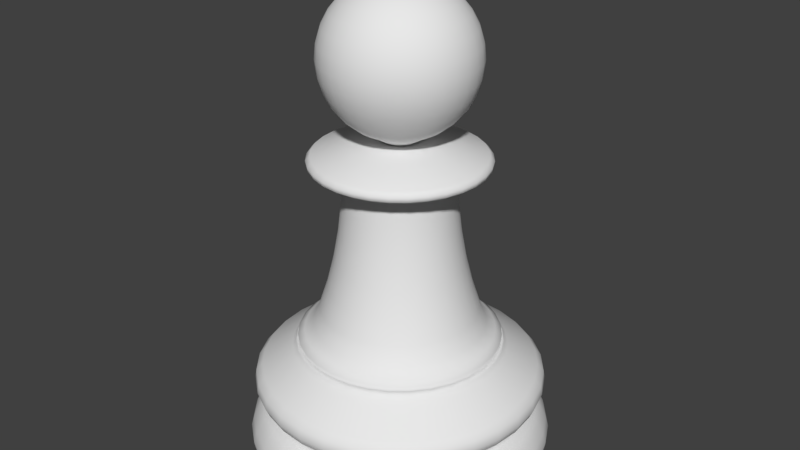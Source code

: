 # Source: Chess_Pawn.blend  (saved by Blender 2.77.0; exported with 4.5.12 LTS)
import bpy
from mathutils import Matrix  # noqa: F401  (used for matrix-valued properties, if any)

bpy.ops.wm.read_factory_settings(use_empty=True)
scene = bpy.context.scene
scene.name = 'Scene'

# ---- collections
col_collection_1 = bpy.data.collections.new('Collection 1'); scene.collection.children.link(col_collection_1)

# ---- world
world_world = bpy.data.worlds.new('World'); scene.world = world_world
world_world.color = (0.05088, 0.05088, 0.05088)
world_world.use_sun_shadow = False
world_world.sun_shadow_jitter_overblur = 0.0
world_world.cycles.sampling_method = 'MANUAL'

# ---- meshes
me_cylinder = bpy.data.meshes.new('Cylinder')
me_cylinder.from_pydata([(-0.1441, 0.0, 3.701), (-0.2826, 0.0, 3.659), (-0.4102, 0.0, 3.591), (-0.5221, 0.0, 3.499), (-0.614, 0.0, 3.387), (-0.6822, 0.0, 3.26), (-0.7242, 0.0, 3.121), (-0.7384, 0.0, 2.977), (-0.7242, 0.0, 2.833), (-0.6822, 0.0, 2.695), (-0.614, 0.0, 2.567), (-0.5221, 0.0, 2.455), (-0.4102, 0.0, 2.363), (-0.2826, 0.0, 2.295), (-0.1441, 0.0, 2.211), (-0.1413, 0.0281, 3.701), (-0.2771, 0.05513, 3.659), (-0.4024, 0.08003, 3.591), (-0.5121, 0.1019, 3.499), (-0.6022, 0.1198, 3.387), (-0.6691, 0.1331, 3.26), (-0.7103, 0.1413, 3.121), (-0.7242, 0.1441, 2.977), (-0.7103, 0.1413, 2.833), (-0.6691, 0.1331, 2.695), (-0.6022, 0.1198, 2.567), (-0.5121, 0.1019, 2.455), (-0.4024, 0.08003, 2.363), (-0.2771, 0.05513, 2.295), (-0.1413, 0.0281, 2.211), (-0.1331, 0.05513, 3.701), (-0.2611, 0.1081, 3.659), (-0.379, 0.157, 3.591), (-0.4824, 0.1998, 3.499), (-0.5672, 0.235, 3.387), (-0.6303, 0.2611, 3.26), (-0.6691, 0.2771, 3.121), (-0.6822, 0.2826, 2.977), (-0.6691, 0.2771, 2.833), (-0.6303, 0.2611, 2.695), (-0.5672, 0.235, 2.567), (-0.4824, 0.1998, 2.455), (-0.379, 0.157, 2.363), (-0.2611, 0.1081, 2.295), (-0.1331, 0.05513, 2.211), (-0.1198, 0.08003, 3.701), (-0.235, 0.157, 3.659), (-0.3411, 0.2279, 3.591), (-0.4341, 0.2901, 3.499), (-0.5105, 0.3411, 3.387), (-0.5672, 0.379, 3.26), (-0.6022, 0.4024, 3.121), (-0.614, 0.4102, 2.977), (-0.6022, 0.4024, 2.833), (-0.5672, 0.379, 2.695), (-0.5105, 0.3411, 2.567), (-0.4341, 0.2901, 2.455), (-0.3411, 0.2279, 2.363), (-0.235, 0.157, 2.295), (-0.1198, 0.08003, 2.211), (-0.1019, 0.1019, 3.701), (-0.1998, 0.1998, 3.659), (-0.2901, 0.2901, 3.591), (-0.3692, 0.3692, 3.499), (-0.4341, 0.4341, 3.387), (-0.4824, 0.4824, 3.26), (-0.5121, 0.5121, 3.121), (-0.5221, 0.5221, 2.977), (-0.5121, 0.5121, 2.833), (-0.4824, 0.4824, 2.695), (-0.4341, 0.4341, 2.567), (-0.3692, 0.3692, 2.455), (-0.2901, 0.2901, 2.363), (-0.1998, 0.1998, 2.295), (-0.1019, 0.1019, 2.211), (-0.08003, 0.1198, 3.701), (-0.157, 0.235, 3.659), (-0.2279, 0.3411, 3.591), (-0.2901, 0.4341, 3.499), (-0.3411, 0.5105, 3.387), (-0.379, 0.5672, 3.26), (-0.4024, 0.6022, 3.121), (-0.4102, 0.614, 2.977), (-0.4024, 0.6022, 2.833), (-0.379, 0.5672, 2.695), (-0.3411, 0.5105, 2.567), (-0.2901, 0.4341, 2.455), (-0.2279, 0.3411, 2.363), (-0.157, 0.235, 2.295), (-0.08003, 0.1198, 2.211), (-0.05513, 0.1331, 3.701), (-0.1081, 0.2611, 3.659), (-0.157, 0.379, 3.591), (-0.1998, 0.4824, 3.499), (-0.235, 0.5672, 3.387), (-0.2611, 0.6303, 3.26), (-0.2771, 0.6691, 3.121), (-0.2826, 0.6822, 2.977), (-0.2771, 0.6691, 2.833), (-0.2611, 0.6303, 2.695), (-0.235, 0.5672, 2.567), (-0.1998, 0.4824, 2.455), (-0.157, 0.379, 2.363), (-0.1081, 0.2611, 2.295), (-0.05513, 0.1331, 2.211), (-0.0281, 0.1413, 3.701), (-0.05513, 0.2771, 3.659), (-0.08003, 0.4024, 3.591), (-0.1019, 0.5121, 3.499), (-0.1198, 0.6022, 3.387), (-0.1331, 0.6691, 3.26), (-0.1413, 0.7103, 3.121), (-0.1441, 0.7242, 2.977), (-0.1413, 0.7103, 2.833), (-0.1331, 0.6691, 2.695), (-0.1198, 0.6022, 2.567), (-0.1019, 0.5121, 2.455), (-0.08003, 0.4024, 2.363), (-0.05513, 0.2771, 2.295), (-0.0281, 0.1413, 2.211), (2.412e-07, 0.1441, 3.701), (2.357e-07, 0.2826, 3.659), (2.302e-07, 0.4102, 3.591), (2.357e-07, 0.5221, 3.499), (2.467e-07, 0.614, 3.387), (2.027e-07, 0.6822, 3.26), (2.907e-07, 0.7242, 3.121), (2.797e-07, 0.7384, 2.977), (2.907e-07, 0.7242, 2.833), (1.697e-07, 0.6822, 2.695), (2.467e-07, 0.614, 2.567), (2.357e-07, 0.5221, 2.455), (2.522e-07, 0.4102, 2.363), (2.247e-07, 0.2826, 2.295), (2.274e-07, 0.1441, 2.211), (0.0281, 0.1413, 3.701), (0.05513, 0.2771, 3.659), (0.08003, 0.4024, 3.591), (0.1019, 0.5121, 3.499), (0.1198, 0.6022, 3.387), (0.1331, 0.6691, 3.26), (0.1413, 0.7103, 3.121), (0.1441, 0.7242, 2.977), (0.1413, 0.7103, 2.833), (0.1331, 0.6691, 2.695), (0.1198, 0.6022, 2.567), (0.1019, 0.5121, 2.455), (0.08003, 0.4024, 2.363), (0.05513, 0.2771, 2.295), (0.0281, 0.1413, 2.211), (0.05513, 0.1331, 3.701), (0.1081, 0.2611, 3.659), (0.157, 0.379, 3.591), (0.1998, 0.4824, 3.499), (0.235, 0.5672, 3.387), (0.2611, 0.6303, 3.26), (0.2771, 0.6691, 3.121), (0.2826, 0.6822, 2.977), (0.2771, 0.6691, 2.833), (0.2611, 0.6303, 2.695), (0.235, 0.5672, 2.567), (0.1998, 0.4824, 2.455), (0.157, 0.379, 2.363), (0.1081, 0.2611, 2.295), (0.05513, 0.1331, 2.211), (0.08003, 0.1198, 3.701), (0.157, 0.235, 3.659), (0.2279, 0.3411, 3.591), (0.2901, 0.4341, 3.499), (0.3411, 0.5105, 3.387), (0.379, 0.5672, 3.26), (0.4024, 0.6022, 3.121), (0.4102, 0.614, 2.977), (0.4024, 0.6022, 2.833), (0.379, 0.5672, 2.695), (0.3411, 0.5105, 2.567), (0.2901, 0.4341, 2.455), (0.2279, 0.3411, 2.363), (0.157, 0.235, 2.295), (0.08003, 0.1198, 2.211), (0.1019, 0.1019, 3.701), (0.1998, 0.1998, 3.659), (0.2901, 0.2901, 3.591), (0.3692, 0.3692, 3.499), (0.4341, 0.4341, 3.387), (0.4824, 0.4824, 3.26), (0.5121, 0.5121, 3.121), (0.5221, 0.5221, 2.977), (0.5121, 0.5121, 2.833), (0.4824, 0.4824, 2.695), (0.4341, 0.4341, 2.567), (0.3692, 0.3692, 2.455), (0.2901, 0.2901, 2.363), (0.1998, 0.1998, 2.295), (0.1019, 0.1019, 2.211), (0.1198, 0.08003, 3.701), (0.235, 0.157, 3.659), (0.3411, 0.2279, 3.591), (0.4341, 0.2901, 3.499), (0.5105, 0.3411, 3.387), (0.5672, 0.379, 3.26), (0.6022, 0.4024, 3.121), (0.614, 0.4102, 2.977), (0.6022, 0.4024, 2.833), (0.5672, 0.379, 2.695), (0.5105, 0.3411, 2.567), (0.4341, 0.2901, 2.455), (0.3411, 0.2279, 2.363), (0.235, 0.157, 2.295), (0.1198, 0.08003, 2.211), (0.1331, 0.05513, 3.701), (0.2611, 0.1081, 3.659), (0.379, 0.157, 3.591), (0.4824, 0.1998, 3.499), (0.5672, 0.235, 3.387), (0.6303, 0.2611, 3.26), (0.6691, 0.2771, 3.121), (0.6822, 0.2826, 2.977), (0.6691, 0.2771, 2.833), (0.6303, 0.2611, 2.695), (0.5672, 0.235, 2.567), (0.4824, 0.1998, 2.455), (0.379, 0.157, 2.363), (0.2611, 0.1081, 2.295), (0.1331, 0.05513, 2.211), (0.1413, 0.0281, 3.701), (0.2771, 0.05513, 3.659), (0.4024, 0.08003, 3.591), (0.5121, 0.1019, 3.499), (0.6022, 0.1198, 3.387), (0.6691, 0.1331, 3.26), (0.7103, 0.1413, 3.121), (0.7242, 0.1441, 2.977), (0.7103, 0.1413, 2.833), (0.6691, 0.1331, 2.695), (0.6022, 0.1198, 2.567), (0.5121, 0.1019, 2.455), (0.4024, 0.08003, 2.363), (0.2771, 0.05513, 2.295), (0.1413, 0.0281, 2.211), (0.1441, -5.325e-09, 3.701), (0.2826, 3.043e-08, 3.659), (0.4102, 1.943e-08, 3.591), (0.5221, -1.908e-08, 3.499), (0.614, -6.309e-08, 3.387), (0.6822, 4.694e-08, 3.26), (0.7242, -6.309e-08, 3.121), (0.7384, -7.41e-08, 2.977), (0.7242, -6.309e-08, 2.833), (0.6822, 4.694e-08, 2.695), (0.614, -6.309e-08, 2.567), (0.5221, -1.908e-08, 2.455), (0.4102, -8.076e-09, 2.363), (0.2826, 2.927e-09, 2.295), (0.1441, 2.927e-09, 2.211), (0.1413, -0.0281, 3.701), (0.2771, -0.05513, 3.659), (0.4024, -0.08003, 3.591), (0.5121, -0.1019, 3.499), (0.6022, -0.1198, 3.387), (0.6691, -0.1331, 3.26), (0.7103, -0.1413, 3.121), (0.7242, -0.1441, 2.977), (0.7103, -0.1413, 2.833), (0.6691, -0.1331, 2.695), (0.6022, -0.1198, 2.567), (0.5121, -0.1019, 2.455), (0.4024, -0.08003, 2.363), (0.2771, -0.05513, 2.295), (0.1413, -0.0281, 2.211), (0.1331, -0.05513, 3.701), (0.2611, -0.1081, 3.659), (0.379, -0.157, 3.591), (0.4824, -0.1998, 3.499), (0.5672, -0.235, 3.387), (0.6303, -0.2611, 3.26), (0.6691, -0.2771, 3.121), (0.6822, -0.2826, 2.977), (0.6691, -0.2771, 2.833), (0.6303, -0.2611, 2.695), (0.5672, -0.235, 2.567), (0.4824, -0.1998, 2.455), (0.379, -0.157, 2.363), (0.2611, -0.1081, 2.295), (0.1331, -0.05513, 2.211), (0.1198, -0.08003, 3.701), (0.235, -0.157, 3.659), (0.3411, -0.2279, 3.591), (0.4341, -0.2901, 3.499), (0.5105, -0.3411, 3.387), (0.5672, -0.379, 3.26), (0.6022, -0.4024, 3.121), (0.614, -0.4102, 2.977), (0.6022, -0.4024, 2.833), (0.5672, -0.379, 2.695), (0.5105, -0.3411, 2.567), (0.4341, -0.2901, 2.455), (0.3411, -0.2279, 2.363), (0.235, -0.157, 2.295), (0.1198, -0.08003, 2.211), (0.1019, -0.1019, 3.701), (0.1998, -0.1998, 3.659), (0.2901, -0.2901, 3.591), (0.3692, -0.3692, 3.499), (0.4341, -0.4341, 3.387), (0.4824, -0.4824, 3.26), (0.5121, -0.5121, 3.121), (0.5221, -0.5221, 2.977), (0.5121, -0.5121, 2.833), (0.4824, -0.4824, 2.695), (0.4341, -0.4341, 2.567), (0.3692, -0.3692, 2.455), (0.2901, -0.2901, 2.363), (0.1998, -0.1998, 2.295), (0.1019, -0.1019, 2.211), (0.08003, -0.1198, 3.701), (0.157, -0.235, 3.659), (0.2279, -0.3411, 3.591), (0.2901, -0.4341, 3.499), (0.3411, -0.5105, 3.387), (0.379, -0.5672, 3.26), (0.4024, -0.6022, 3.121), (0.4102, -0.614, 2.977), (0.4024, -0.6022, 2.833), (0.379, -0.5672, 2.695), (0.3411, -0.5105, 2.567), (0.2901, -0.4341, 2.455), (0.2279, -0.3411, 2.363), (0.157, -0.235, 2.295), (0.08003, -0.1198, 2.211), (2.406e-07, 0.0, 2.239), (0.05513, -0.1331, 3.701), (0.1081, -0.2611, 3.659), (0.157, -0.379, 3.591), (0.1998, -0.4824, 3.499), (0.235, -0.5672, 3.387), (0.2611, -0.6303, 3.26), (0.2771, -0.6691, 3.121), (0.2826, -0.6822, 2.977), (0.2771, -0.6691, 2.833), (0.2611, -0.6303, 2.695), (0.235, -0.5672, 2.567), (0.1998, -0.4824, 2.455), (0.157, -0.379, 2.363), (0.1081, -0.2611, 2.295), (0.05513, -0.1331, 2.211), (0.0281, -0.1413, 3.701), (0.05513, -0.2771, 3.659), (0.08003, -0.4024, 3.591), (0.1019, -0.5121, 3.499), (0.1198, -0.6022, 3.387), (0.1331, -0.6691, 3.26), (0.1413, -0.7103, 3.121), (0.1441, -0.7242, 2.977), (0.1413, -0.7103, 2.833), (0.1331, -0.6691, 2.695), (0.1198, -0.6022, 2.567), (0.1019, -0.5121, 2.455), (0.08003, -0.4024, 2.363), (0.05513, -0.2771, 2.295), (0.0281, -0.1413, 2.211), (2.302e-07, -0.1441, 3.701), (2.082e-07, -0.2826, 3.659), (2.082e-07, -0.4102, 3.591), (1.367e-07, -0.5221, 3.499), (1.037e-07, -0.614, 3.387), (2.357e-07, -0.6822, 3.26), (7.064e-08, -0.7242, 3.121), (1.037e-07, -0.7384, 2.977), (7.064e-08, -0.7242, 2.833), (2.357e-07, -0.6822, 2.695), (1.037e-07, -0.614, 2.567), (1.367e-07, -0.5221, 2.455), (1.917e-07, -0.4102, 2.363), (1.862e-07, -0.2826, 2.295), (2.329e-07, -0.1441, 2.211), (-0.0281, -0.1413, 3.701), (-0.05513, -0.2771, 3.659), (-0.08003, -0.4024, 3.591), (-0.1019, -0.5121, 3.499), (-0.1198, -0.6022, 3.387), (-0.1331, -0.6691, 3.26), (-0.1413, -0.7103, 3.121), (-0.1441, -0.7242, 2.977), (-0.1413, -0.7103, 2.833), (-0.1331, -0.6691, 2.695), (-0.1198, -0.6022, 2.567), (-0.1019, -0.5121, 2.455), (-0.08003, -0.4024, 2.363), (-0.05513, -0.2771, 2.295), (-0.0281, -0.1413, 2.211), (-0.05513, -0.1331, 3.701), (-0.1081, -0.2611, 3.659), (-0.157, -0.379, 3.591), (-0.1998, -0.4824, 3.499), (-0.235, -0.5672, 3.387), (-0.2611, -0.6303, 3.26), (-0.2771, -0.6691, 3.121), (-0.2826, -0.6822, 2.977), (-0.2771, -0.6691, 2.833), (-0.2611, -0.6303, 2.695), (-0.235, -0.5672, 2.567), (-0.1998, -0.4824, 2.455), (-0.157, -0.379, 2.363), (-0.1081, -0.2611, 2.295), (-0.05513, -0.1331, 2.211), (-0.08003, -0.1198, 3.701), (-0.157, -0.235, 3.659), (-0.2279, -0.3411, 3.591), (-0.2901, -0.4341, 3.499), (-0.3411, -0.5105, 3.387), (-0.379, -0.5672, 3.26), (-0.4024, -0.6022, 3.121), (-0.4102, -0.614, 2.977), (-0.4024, -0.6022, 2.833), (-0.379, -0.5672, 2.695), (-0.3411, -0.5105, 2.567), (-0.2901, -0.4341, 2.455), (-0.2279, -0.3411, 2.363), (-0.157, -0.235, 2.295), (-0.08003, -0.1198, 2.211), (-0.1019, -0.1019, 3.701), (-0.1998, -0.1998, 3.659), (-0.2901, -0.2901, 3.591), (-0.3692, -0.3692, 3.499), (-0.4341, -0.4341, 3.387), (-0.4824, -0.4824, 3.26), (-0.5121, -0.5121, 3.121), (-0.5221, -0.5221, 2.977), (-0.5121, -0.5121, 2.833), (-0.4824, -0.4824, 2.695), (-0.4341, -0.4341, 2.567), (-0.3692, -0.3692, 2.455), (-0.2901, -0.2901, 2.363), (-0.1998, -0.1998, 2.295), (-0.1019, -0.1019, 2.211), (-0.1198, -0.08003, 3.701), (-0.235, -0.157, 3.659), (-0.3411, -0.2279, 3.591), (-0.4341, -0.2901, 3.499), (-0.5105, -0.3411, 3.387), (-0.5672, -0.379, 3.26), (-0.6022, -0.4024, 3.121), (-0.614, -0.4102, 2.977), (-0.6022, -0.4024, 2.833), (-0.5672, -0.379, 2.695), (-0.5105, -0.3411, 2.567), (-0.4341, -0.2901, 2.455), (-0.3411, -0.2279, 2.363), (-0.235, -0.157, 2.295), (-0.1198, -0.08003, 2.211), (1.832e-08, -9.208e-08, 3.716), (-0.1331, -0.05513, 3.701), (-0.2611, -0.1081, 3.659), (-0.379, -0.157, 3.591), (-0.4824, -0.1998, 3.499), (-0.5672, -0.235, 3.387), (-0.6303, -0.2611, 3.26), (-0.6691, -0.2771, 3.121), (-0.6822, -0.2826, 2.977), (-0.6691, -0.2771, 2.833), (-0.6303, -0.2611, 2.695), (-0.5672, -0.235, 2.567), (-0.4824, -0.1998, 2.455), (-0.379, -0.157, 2.363), (-0.2611, -0.1081, 2.295), (-0.1331, -0.05513, 2.211), (-0.1413, -0.0281, 3.701), (-0.2771, -0.05513, 3.659), (-0.4024, -0.08003, 3.591), (-0.5121, -0.1019, 3.499), (-0.6022, -0.1198, 3.387), (-0.6691, -0.1331, 3.26), (-0.7103, -0.1413, 3.121), (-0.7242, -0.1441, 2.977), (-0.7103, -0.1413, 2.833), (-0.6691, -0.1331, 2.695), (-0.6022, -0.1198, 2.567), (-0.5121, -0.1019, 2.455), (-0.4024, -0.08003, 2.363), (-0.2771, -0.05513, 2.295), (-0.1413, -0.0281, 2.211), (9.013e-09, 1.424, -1.0), (7.861e-08, 0.8337, 0.3452), (0.2777, 1.396, -1.0), (0.1626, 0.8176, 0.3452), (0.5448, 1.315, -1.0), (0.319, 0.7702, 0.3452), (0.7909, 1.184, -1.0), (0.4632, 0.6932, 0.3452), (1.007, 1.007, -1.0), (0.5895, 0.5895, 0.3452), (1.184, 0.7909, -1.0), (0.6932, 0.4632, 0.3452), (1.315, 0.5448, -1.0), (0.7702, 0.319, 0.3452), (1.396, 0.2777, -1.0), (0.8176, 0.1626, 0.3452), (1.424, 1.329e-07, -1.0), (0.8336, 2.847e-07, 0.3452), (1.396, -0.2777, -1.0), (0.8176, -0.1626, 0.3452), (1.315, -0.5448, -1.0), (0.7702, -0.319, 0.3452), (1.184, -0.7909, -1.0), (0.6932, -0.4632, 0.3452), (1.007, -1.007, -1.0), (0.5895, -0.5895, 0.3452), (0.7909, -1.184, -1.0), (0.4632, -0.6932, 0.3452), (0.5448, -1.315, -1.0), (0.319, -0.7702, 0.3452), (0.2777, -1.396, -1.0), (0.1626, -0.8176, 0.3452), (-4.549e-07, -1.424, -1.0), (-1.93e-07, -0.8336, 0.3452), (-0.2777, -1.396, -1.0), (-0.1626, -0.8176, 0.3452), (-0.5448, -1.315, -1.0), (-0.319, -0.7702, 0.3452), (-0.7909, -1.184, -1.0), (-0.4632, -0.6932, 0.3452), (-1.007, -1.007, -1.0), (-0.5895, -0.5895, 0.3452), (-1.184, -0.7909, -1.0), (-0.6932, -0.4632, 0.3452), (-1.315, -0.5448, -1.0), (-0.7702, -0.319, 0.3452), (-1.396, -0.2777, -1.0), (-0.8176, -0.1626, 0.3452), (-1.424, 1.4e-06, -1.0), (-0.8336, 1.027e-06, 0.3452), (-1.396, 0.2777, -1.0), (-0.8176, 0.1626, 0.3452), (-1.315, 0.5448, -1.0), (-0.7702, 0.319, 0.3452), (-1.184, 0.7909, -1.0), (-0.6932, 0.4632, 0.3452), (-1.007, 1.007, -1.0), (-0.5895, 0.5895, 0.3452), (-0.7909, 1.184, -1.0), (-0.4632, 0.6932, 0.3452), (-0.5448, 1.315, -1.0), (-0.319, 0.7702, 0.3452), (-0.2777, 1.396, -1.0), (-0.1626, 0.8176, 0.3452), (-0.02816, 0.1413, 2.211), (-0.05524, 0.1331, 2.211), (-0.0802, 0.1197, 2.211), (-0.1021, 0.1018, 2.211), (-0.12, 0.0799, 2.211), (-0.1334, 0.05494, 2.211), (-0.1416, 0.02786, 2.211), (-0.1444, -0.0003042, 2.211), (-0.1416, -0.02847, 2.211), (-0.1334, -0.05555, 2.211), (-0.12, -0.08051, 2.211), (-0.1021, -0.1024, 2.211), (-0.0802, -0.1203, 2.211), (-0.05524, -0.1337, 2.211), (-0.02816, -0.1419, 2.211), (1.804e-07, -0.1447, 2.211), (0.02816, -0.1419, 2.211), (0.05524, -0.1337, 2.211), (0.0802, -0.1203, 2.211), (0.1021, -0.1024, 2.211), (0.12, -0.08051, 2.211), (0.1334, -0.05555, 2.211), (0.1416, -0.02847, 2.211), (0.1444, -0.0003043, 2.211), (0.1416, 0.02786, 2.211), (0.1334, 0.05494, 2.211), (0.12, 0.0799, 2.211), (0.1021, 0.1018, 2.211), (0.0802, 0.1197, 2.211), (0.05524, 0.1331, 2.211), (2.274e-07, 0.1441, 2.211), (0.02816, 0.1413, 2.211), (1.657e-08, 1.359, -0.5314), (3.179e-09, 1.473, -0.9115), (1.019e-08, 1.413, -0.6107), (4.889e-09, 1.459, -0.7108), (1.397e-09, 1.489, -0.8164), (0.2874, 1.445, -0.9115), (0.2652, 1.333, -0.5314), (0.2905, 1.461, -0.8164), (0.2846, 1.431, -0.7108), (0.2757, 1.386, -0.6107), (0.5637, 1.361, -0.9115), (0.5203, 1.256, -0.5314), (0.5699, 1.376, -0.8164), (0.5583, 1.348, -0.7108), (0.5408, 1.306, -0.6107), (0.8184, 1.225, -0.9115), (0.7553, 1.13, -0.5314), (0.8274, 1.238, -0.8164), (0.8105, 1.213, -0.7108), (0.7852, 1.175, -0.6107), (1.042, 1.042, -0.9115), (0.9613, 0.9613, -0.5314), (1.053, 1.053, -0.8164), (1.032, 1.032, -0.7108), (0.9993, 0.9993, -0.6107), (1.225, 0.8184, -0.9115), (1.13, 0.7553, -0.5314), (1.238, 0.8274, -0.8164), (1.213, 0.8105, -0.7108), (1.175, 0.7852, -0.6107), (1.361, 0.5637, -0.9115), (1.256, 0.5203, -0.5314), (1.376, 0.5699, -0.8164), (1.348, 0.5583, -0.7108), (1.306, 0.5408, -0.6107), (1.445, 0.2874, -0.9115), (1.333, 0.2652, -0.5314), (1.461, 0.2905, -0.8164), (1.431, 0.2846, -0.7108), (1.386, 0.2757, -0.6107), (1.473, 1.202e-07, -0.9115), (1.359, 1.494e-07, -0.5314), (1.489, 1.162e-07, -0.8164), (1.459, 1.24e-07, -0.7108), (1.413, 1.355e-07, -0.6107), (1.445, -0.2874, -0.9115), (1.333, -0.2652, -0.5314), (1.461, -0.2905, -0.8164), (1.431, -0.2846, -0.7108), (1.386, -0.2757, -0.6107), (1.361, -0.5637, -0.9115), (1.256, -0.5203, -0.5314), (1.376, -0.5699, -0.8164), (1.348, -0.5583, -0.7108), (1.306, -0.5408, -0.6107), (1.225, -0.8184, -0.9115), (1.13, -0.7553, -0.5314), (1.238, -0.8274, -0.8164), (1.213, -0.8105, -0.7108), (1.175, -0.7852, -0.6107), (1.042, -1.042, -0.9115), (0.9613, -0.9613, -0.5314), (1.053, -1.053, -0.8164), (1.032, -1.032, -0.7108), (0.9993, -0.9993, -0.6107), (0.8184, -1.225, -0.9115), (0.7553, -1.13, -0.5314), (0.8274, -1.238, -0.8164), (0.8105, -1.213, -0.7108), (0.7852, -1.175, -0.6107), (0.5637, -1.361, -0.9115), (0.5203, -1.256, -0.5314), (0.5699, -1.376, -0.8164), (0.5583, -1.348, -0.7108), (0.5408, -1.306, -0.6107), (0.2874, -1.445, -0.9115), (0.2652, -1.333, -0.5314), (0.2905, -1.461, -0.8164), (0.2846, -1.431, -0.7108), (0.2757, -1.386, -0.6107), (-4.768e-07, -1.473, -0.9115), (-4.264e-07, -1.359, -0.5314), (-4.838e-07, -1.489, -0.8164), (-4.706e-07, -1.459, -0.7108), (-4.502e-07, -1.413, -0.6107), (-0.2874, -1.445, -0.9115), (-0.2652, -1.333, -0.5314), (-0.2905, -1.461, -0.8164), (-0.2846, -1.431, -0.7108), (-0.2757, -1.386, -0.6107), (-0.5637, -1.361, -0.9115), (-0.5203, -1.256, -0.5314), (-0.5699, -1.376, -0.8164), (-0.5583, -1.348, -0.7108), (-0.5408, -1.306, -0.6107), (-0.8184, -1.225, -0.9115), (-0.7553, -1.13, -0.5314), (-0.8274, -1.238, -0.8164), (-0.8105, -1.213, -0.7108), (-0.7852, -1.175, -0.6107), (-1.042, -1.042, -0.9115), (-0.9613, -0.9613, -0.5314), (-1.053, -1.053, -0.8164), (-1.032, -1.032, -0.7108), (-0.9993, -0.9993, -0.6107), (-1.225, -0.8184, -0.9115), (-1.13, -0.7553, -0.5314), (-1.238, -0.8274, -0.8164), (-1.213, -0.8105, -0.7108), (-1.175, -0.7852, -0.6107), (-1.361, -0.5637, -0.9115), (-1.256, -0.5203, -0.5314), (-1.376, -0.5699, -0.8164), (-1.348, -0.5583, -0.7108), (-1.306, -0.5408, -0.6107), (-1.445, -0.2874, -0.9115), (-1.333, -0.2652, -0.5314), (-1.461, -0.2905, -0.8164), (-1.431, -0.2846, -0.7108), (-1.386, -0.2757, -0.6107), (-1.473, 1.431e-06, -0.9115), (-1.359, 1.359e-06, -0.5314), (-1.489, 1.442e-06, -0.8164), (-1.459, 1.422e-06, -0.7108), (-1.413, 1.393e-06, -0.6107), (-1.445, 0.2874, -0.9115), (-1.333, 0.2652, -0.5314), (-1.461, 0.2906, -0.8164), (-1.431, 0.2846, -0.7108), (-1.386, 0.2757, -0.6107), (-1.361, 0.5637, -0.9115), (-1.256, 0.5203, -0.5314), (-1.376, 0.5699, -0.8164), (-1.348, 0.5583, -0.7108), (-1.306, 0.5408, -0.6107), (-1.225, 0.8184, -0.9115), (-1.13, 0.7553, -0.5314), (-1.238, 0.8274, -0.8164), (-1.213, 0.8105, -0.7108), (-1.175, 0.7852, -0.6107), (-1.042, 1.042, -0.9115), (-0.9613, 0.9613, -0.5314), (-1.053, 1.053, -0.8164), (-1.032, 1.032, -0.7108), (-0.9993, 0.9993, -0.6107), (-0.8184, 1.225, -0.9115), (-0.7553, 1.13, -0.5314), (-0.8274, 1.238, -0.8164), (-0.8105, 1.213, -0.7108), (-0.7852, 1.175, -0.6107), (-0.5637, 1.361, -0.9115), (-0.5203, 1.256, -0.5314), (-0.5699, 1.376, -0.8164), (-0.5583, 1.348, -0.7108), (-0.5408, 1.306, -0.6107), (-0.2874, 1.445, -0.9115), (-0.2652, 1.333, -0.5314), (-0.2905, 1.461, -0.8164), (-0.2846, 1.431, -0.7108), (-0.2757, 1.386, -0.6107), (1.834e-08, 1.345, -0.08386), (1.373e-08, 1.384, -0.336), (1.071e-08, 1.407, -0.1561), (9.313e-09, 1.421, -0.2484), (0.2699, 1.357, -0.336), (0.2623, 1.319, -0.08386), (0.2772, 1.394, -0.2484), (0.2744, 1.38, -0.1561), (0.5295, 1.278, -0.336), (0.5145, 1.242, -0.08386), (0.5438, 1.313, -0.2484), (0.5383, 1.3, -0.1561), (0.7687, 1.15, -0.336), (0.747, 1.118, -0.08386), (0.7895, 1.182, -0.2484), (0.7815, 1.17, -0.1561), (0.9784, 0.9784, -0.336), (0.9507, 0.9507, -0.08386), (1.005, 1.005, -0.2484), (0.9947, 0.9947, -0.1561), (1.15, 0.7687, -0.336), (1.118, 0.747, -0.08386), (1.182, 0.7895, -0.2484), (1.17, 0.7815, -0.1561), (1.278, 0.5295, -0.336), (1.242, 0.5145, -0.08386), (1.313, 0.5438, -0.2484), (1.3, 0.5383, -0.1561), (1.357, 0.2699, -0.336), (1.319, 0.2623, -0.08386), (1.394, 0.2772, -0.2484), (1.38, 0.2744, -0.1561), (1.384, 1.432e-07, -0.336), (1.345, 1.533e-07, -0.08386), (1.421, 1.336e-07, -0.2484), (1.407, 1.374e-07, -0.1561), (1.357, -0.2699, -0.336), (1.319, -0.2623, -0.08386), (1.394, -0.2772, -0.2484), (1.38, -0.2744, -0.1561), (1.278, -0.5295, -0.336), (1.242, -0.5145, -0.08386), (1.313, -0.5438, -0.2484), (1.3, -0.5383, -0.1561), (1.15, -0.7687, -0.336), (1.118, -0.747, -0.08386), (1.182, -0.7895, -0.2484), (1.17, -0.7815, -0.1561), (0.9784, -0.9784, -0.336), (0.9507, -0.9507, -0.08386), (1.005, -1.005, -0.2484), (0.9947, -0.9947, -0.1561), (0.7687, -1.15, -0.336), (0.747, -1.118, -0.08386), (0.7895, -1.182, -0.2484), (0.7815, -1.17, -0.1561), (0.5295, -1.278, -0.336), (0.5145, -1.242, -0.08386), (0.5438, -1.313, -0.2484), (0.5383, -1.3, -0.1561), (0.2699, -1.357, -0.336), (0.2623, -1.319, -0.08386), (0.2772, -1.394, -0.2484), (0.2744, -1.38, -0.1561), (-4.371e-07, -1.384, -0.336), (-4.198e-07, -1.345, -0.08386), (-4.538e-07, -1.421, -0.2484), (-4.475e-07, -1.407, -0.1561), (-0.2699, -1.357, -0.336), (-0.2623, -1.319, -0.08386), (-0.2772, -1.394, -0.2484), (-0.2744, -1.38, -0.1561), (-0.5295, -1.278, -0.336), (-0.5145, -1.242, -0.08386), (-0.5438, -1.313, -0.2484), (-0.5383, -1.3, -0.1561), (-0.7687, -1.15, -0.336), (-0.747, -1.118, -0.08386), (-0.7895, -1.182, -0.2484), (-0.7815, -1.17, -0.1561), (-0.9784, -0.9784, -0.336), (-0.9507, -0.9507, -0.08386), (-1.005, -1.005, -0.2484), (-0.9947, -0.9947, -0.1561), (-1.15, -0.7687, -0.336), (-1.118, -0.747, -0.08386), (-1.182, -0.7895, -0.2484), (-1.17, -0.7815, -0.1561), (-1.278, -0.5295, -0.336), (-1.242, -0.5145, -0.08386), (-1.313, -0.5438, -0.2484), (-1.3, -0.5383, -0.1561), (-1.357, -0.2699, -0.336), (-1.319, -0.2623, -0.08386), (-1.394, -0.2772, -0.2484), (-1.38, -0.2744, -0.1561), (-1.384, 1.375e-06, -0.336), (-1.345, 1.35e-06, -0.08386), (-1.421, 1.398e-06, -0.2484), (-1.407, 1.389e-06, -0.1561), (-1.357, 0.2699, -0.336), (-1.319, 0.2623, -0.08386), (-1.394, 0.2772, -0.2484), (-1.38, 0.2744, -0.1561), (-1.278, 0.5295, -0.336), (-1.242, 0.5145, -0.08386), (-1.313, 0.5438, -0.2484), (-1.3, 0.5383, -0.1561), (-1.15, 0.7687, -0.336), (-1.118, 0.747, -0.08386), (-1.182, 0.7895, -0.2484), (-1.17, 0.7815, -0.1561), (-0.9784, 0.9784, -0.336), (-0.9507, 0.9507, -0.08386), (-1.005, 1.005, -0.2484), (-0.9947, 0.9947, -0.1561), (-0.7687, 1.15, -0.336), (-0.747, 1.118, -0.08386), (-0.7895, 1.182, -0.2484), (-0.7815, 1.17, -0.1561), (-0.5295, 1.278, -0.336), (-0.5145, 1.242, -0.08386), (-0.5438, 1.313, -0.2484), (-0.5383, 1.3, -0.1561), (-0.2699, 1.357, -0.336), (-0.2623, 1.319, -0.08386), (-0.2772, 1.394, -0.2484), (-0.2744, 1.38, -0.1561), (6.515e-08, 0.9229, 0.2743), (5.958e-08, 0.9843, 0.1758), (5.787e-08, 0.9858, 0.2292), (0.192, 0.9654, 0.1758), (0.18, 0.9052, 0.2743), (0.1923, 0.9669, 0.2292), (0.3767, 0.9094, 0.1758), (0.3532, 0.8526, 0.2743), (0.3772, 0.9108, 0.2292), (0.5469, 0.8184, 0.1758), (0.5127, 0.7674, 0.2743), (0.5477, 0.8197, 0.2292), (0.696, 0.696, 0.1758), (0.6526, 0.6526, 0.2743), (0.6971, 0.6971, 0.2292), (0.8184, 0.5469, 0.1758), (0.7674, 0.5127, 0.2743), (0.8197, 0.5477, 0.2292), (0.9094, 0.3767, 0.1758), (0.8526, 0.3532, 0.2743), (0.9108, 0.3772, 0.2292), (0.9654, 0.192, 0.1758), (0.9052, 0.18, 0.2743), (0.9669, 0.1923, 0.2292), (0.9843, 2.461e-07, 0.1758), (0.9229, 2.622e-07, 0.2743), (0.9858, 2.471e-07, 0.2292), (0.9654, -0.192, 0.1758), (0.9052, -0.18, 0.2743), (0.9669, -0.1923, 0.2292), (0.9094, -0.3767, 0.1758), (0.8526, -0.3532, 0.2743), (0.9108, -0.3772, 0.2292), (0.8184, -0.5469, 0.1758), (0.7674, -0.5127, 0.2743), (0.8197, -0.5477, 0.2292), (0.696, -0.696, 0.1758), (0.6526, -0.6526, 0.2743), (0.6971, -0.6971, 0.2292), (0.5469, -0.8184, 0.1758), (0.5127, -0.7674, 0.2743), (0.5477, -0.8197, 0.2292), (0.3767, -0.9094, 0.1758), (0.3532, -0.8526, 0.2743), (0.3772, -0.9108, 0.2292), (0.192, -0.9654, 0.1758), (0.18, -0.9052, 0.2743), (0.1923, -0.9668, 0.2292), (-2.612e-07, -0.9843, 0.1758), (-2.356e-07, -0.9229, 0.2743), (-2.634e-07, -0.9858, 0.2292), (-0.192, -0.9654, 0.1758), (-0.18, -0.9052, 0.2743), (-0.1923, -0.9668, 0.2292), (-0.3767, -0.9094, 0.1758), (-0.3532, -0.8526, 0.2743), (-0.3772, -0.9108, 0.2292), (-0.5469, -0.8184, 0.1758), (-0.5127, -0.7674, 0.2743), (-0.5477, -0.8197, 0.2292), (-0.696, -0.696, 0.1758), (-0.6526, -0.6526, 0.2743), (-0.6971, -0.6971, 0.2292), (-0.8184, -0.5469, 0.1758), (-0.7674, -0.5127, 0.2743), (-0.8197, -0.5477, 0.2292), (-0.9094, -0.3767, 0.1758), (-0.8526, -0.3532, 0.2743), (-0.9108, -0.3772, 0.2292), (-0.9654, -0.192, 0.1758), (-0.9052, -0.18, 0.2743), (-0.9669, -0.1923, 0.2292), (-0.9843, 1.122e-06, 0.1758), (-0.9229, 1.084e-06, 0.2743), (-0.9858, 1.124e-06, 0.2292), (-0.9654, 0.192, 0.1758), (-0.9052, 0.18, 0.2743), (-0.9668, 0.1923, 0.2292), (-0.9094, 0.3767, 0.1758), (-0.8526, 0.3532, 0.2743), (-0.9108, 0.3772, 0.2292), (-0.8184, 0.5469, 0.1758), (-0.7674, 0.5127, 0.2743), (-0.8197, 0.5477, 0.2292), (-0.696, 0.696, 0.1758), (-0.6526, 0.6526, 0.2743), (-0.6971, 0.6971, 0.2292), (-0.5469, 0.8184, 0.1758), (-0.5127, 0.7674, 0.2743), (-0.5477, 0.8197, 0.2292), (-0.3767, 0.9094, 0.1758), (-0.3532, 0.8526, 0.2743), (-0.3772, 0.9108, 0.2292), (-0.192, 0.9654, 0.1758), (-0.18, 0.9052, 0.2743), (-0.1923, 0.9669, 0.2292), (5.813e-08, 0.9868, 0.1937), (5.374e-08, 1.044, 0.1191), (5.701e-08, 1.01, 0.1525), (0.2038, 1.024, 0.1191), (0.1925, 0.9678, 0.1937), (0.1971, 0.9911, 0.1525), (0.3997, 0.9649, 0.1191), (0.3776, 0.9117, 0.1937), (0.3867, 0.9336, 0.1525), (0.5803, 0.8684, 0.1191), (0.5482, 0.8205, 0.1937), (0.5614, 0.8402, 0.1525), (0.7385, 0.7385, 0.1191), (0.6978, 0.6978, 0.1937), (0.7145, 0.7145, 0.1525), (0.8684, 0.5803, 0.1191), (0.8205, 0.5482, 0.1937), (0.8402, 0.5614, 0.1525), (0.9649, 0.3997, 0.1191), (0.9117, 0.3776, 0.1937), (0.9336, 0.3867, 0.1525), (1.024, 0.2038, 0.1191), (0.9678, 0.1925, 0.1937), (0.9911, 0.1971, 0.1525), (1.044, 2.305e-07, 0.1191), (0.9868, 2.457e-07, 0.1937), (1.01, 2.393e-07, 0.1525), (1.024, -0.2038, 0.1191), (0.9678, -0.1925, 0.1937), (0.9911, -0.1971, 0.1525), (0.9649, -0.3997, 0.1191), (0.9117, -0.3776, 0.1937), (0.9336, -0.3867, 0.1525), (0.8684, -0.5803, 0.1191), (0.8205, -0.5482, 0.1937), (0.8402, -0.5614, 0.1525), (0.7385, -0.7385, 0.1191), (0.6978, -0.6978, 0.1937), (0.7145, -0.7145, 0.1525), (0.5803, -0.8684, 0.1191), (0.5482, -0.8205, 0.1937), (0.5614, -0.8402, 0.1525), (0.3997, -0.9649, 0.1191), (0.3776, -0.9117, 0.1937), (0.3867, -0.9336, 0.1525), (0.2038, -1.024, 0.1191), (0.1925, -0.9678, 0.1937), (0.1971, -0.9911, 0.1525), (-2.866e-07, -1.044, 0.1191), (-2.634e-07, -0.9868, 0.1937), (-2.722e-07, -1.01, 0.1525), (-0.2038, -1.024, 0.1191), (-0.1925, -0.9678, 0.1937), (-0.1971, -0.9911, 0.1525), (-0.3997, -0.9649, 0.1191), (-0.3776, -0.9117, 0.1937), (-0.3867, -0.9336, 0.1525), (-0.5803, -0.8684, 0.1191), (-0.5482, -0.8205, 0.1937), (-0.5614, -0.8402, 0.1525), (-0.7385, -0.7385, 0.1191), (-0.6978, -0.6978, 0.1937), (-0.7145, -0.7145, 0.1525), (-0.8684, -0.5803, 0.1191), (-0.8205, -0.5482, 0.1937), (-0.8402, -0.5614, 0.1525), (-0.9649, -0.3997, 0.1191), (-0.9117, -0.3776, 0.1937), (-0.9336, -0.3867, 0.1525), (-1.024, -0.2038, 0.1191), (-0.9678, -0.1925, 0.1937), (-0.9911, -0.1971, 0.1525), (-1.044, 1.16e-06, 0.1191), (-0.9868, 1.124e-06, 0.1937), (-1.01, 1.139e-06, 0.1525), (-1.024, 0.2038, 0.1191), (-0.9678, 0.1925, 0.1937), (-0.9911, 0.1971, 0.1525), (-0.9649, 0.3997, 0.1191), (-0.9117, 0.3776, 0.1937), (-0.9336, 0.3867, 0.1525), (-0.8684, 0.5803, 0.1191), (-0.8205, 0.5482, 0.1937), (-0.8402, 0.5614, 0.1525), (-0.7385, 0.7385, 0.1191), (-0.6978, 0.6978, 0.1937), (-0.7145, 0.7145, 0.1525), (-0.5803, 0.8684, 0.1191), (-0.5482, 0.8205, 0.1937), (-0.5614, 0.8402, 0.1525), (-0.3997, 0.9649, 0.1191), (-0.3776, 0.9117, 0.1937), (-0.3867, 0.9336, 0.1525), (-0.2038, 1.024, 0.1191), (-0.1925, 0.9678, 0.1937), (-0.1971, 0.9911, 0.1525), (2.176e-08, 1.301, -0.4098), (2.167e-08, 1.304, -0.4901), (2.346e-08, 1.284, -0.436), (2.334e-08, 1.285, -0.4654), (0.2544, 1.279, -0.4901), (0.2538, 1.276, -0.4098), (0.2507, 1.26, -0.4654), (0.2505, 1.259, -0.436), (0.4991, 1.205, -0.4901), (0.4978, 1.202, -0.4098), (0.4918, 1.187, -0.4654), (0.4913, 1.186, -0.436), (0.7246, 1.084, -0.4901), (0.7226, 1.082, -0.4098), (0.714, 1.069, -0.4654), (0.7132, 1.067, -0.436), (0.9222, 0.9222, -0.4901), (0.9198, 0.9198, -0.4098), (0.9087, 0.9087, -0.4654), (0.9078, 0.9078, -0.436), (1.084, 0.7246, -0.4901), (1.082, 0.7226, -0.4098), (1.069, 0.714, -0.4654), (1.067, 0.7132, -0.436), (1.205, 0.4991, -0.4901), (1.202, 0.4978, -0.4098), (1.187, 0.4918, -0.4654), (1.186, 0.4913, -0.436), (1.279, 0.2544, -0.4901), (1.276, 0.2538, -0.4098), (1.26, 0.2507, -0.4654), (1.259, 0.2505, -0.436), (1.304, 1.629e-07, -0.4901), (1.301, 1.637e-07, -0.4098), (1.285, 1.676e-07, -0.4654), (1.284, 1.678e-07, -0.436), (1.279, -0.2544, -0.4901), (1.276, -0.2538, -0.4098), (1.26, -0.2507, -0.4654), (1.259, -0.2505, -0.436), (1.205, -0.4991, -0.4901), (1.202, -0.4978, -0.4098), (1.187, -0.4918, -0.4654), (1.186, -0.4913, -0.436), (1.084, -0.7246, -0.4901), (1.082, -0.7226, -0.4098), (1.069, -0.714, -0.4654), (1.067, -0.7132, -0.436), (0.9222, -0.9222, -0.4901), (0.9198, -0.9198, -0.4098), (0.9087, -0.9087, -0.4654), (0.9078, -0.9078, -0.436), (0.7246, -1.084, -0.4901), (0.7226, -1.082, -0.4098), (0.714, -1.069, -0.4654), (0.7132, -1.067, -0.436), (0.4991, -1.205, -0.4901), (0.4978, -1.202, -0.4098), (0.4918, -1.187, -0.4654), (0.4913, -1.186, -0.436), (0.2544, -1.279, -0.4901), (0.2538, -1.276, -0.4098), (0.2507, -1.26, -0.4654), (0.2505, -1.259, -0.436), (-4.033e-07, -1.304, -0.4901), (-4.021e-07, -1.301, -0.4098), (-3.953e-07, -1.285, -0.4654), (-3.948e-07, -1.284, -0.436), (-0.2544, -1.279, -0.4901), (-0.2538, -1.276, -0.4098), (-0.2507, -1.26, -0.4654), (-0.2505, -1.259, -0.436), (-0.4991, -1.205, -0.4901), (-0.4978, -1.202, -0.4098), (-0.4918, -1.187, -0.4654), (-0.4913, -1.186, -0.436), (-0.7246, -1.084, -0.4901), (-0.7226, -1.082, -0.4098), (-0.714, -1.069, -0.4654), (-0.7132, -1.067, -0.436), (-0.9222, -0.9222, -0.4901), (-0.9198, -0.9198, -0.4098), (-0.9087, -0.9087, -0.4654), (-0.9078, -0.9078, -0.436), (-1.084, -0.7246, -0.4901), (-1.082, -0.7226, -0.4098), (-1.069, -0.714, -0.4654), (-1.067, -0.7132, -0.436), (-1.205, -0.4991, -0.4901), (-1.202, -0.4978, -0.4098), (-1.187, -0.4918, -0.4654), (-1.186, -0.4913, -0.436), (-1.279, -0.2544, -0.4901), (-1.276, -0.2538, -0.4098), (-1.26, -0.2507, -0.4654), (-1.259, -0.2505, -0.436), (-1.304, 1.324e-06, -0.4901), (-1.301, 1.321e-06, -0.4098), (-1.285, 1.312e-06, -0.4654), (-1.284, 1.311e-06, -0.436), (-1.279, 0.2544, -0.4901), (-1.276, 0.2538, -0.4098), (-1.26, 0.2507, -0.4654), (-1.259, 0.2505, -0.436), (-1.205, 0.4991, -0.4901), (-1.202, 0.4978, -0.4098), (-1.187, 0.4918, -0.4654), (-1.186, 0.4913, -0.436), (-1.084, 0.7246, -0.4901), (-1.082, 0.7226, -0.4098), (-1.069, 0.714, -0.4654), (-1.067, 0.7132, -0.436), (-0.9222, 0.9222, -0.4901), (-0.9198, 0.9198, -0.4098), (-0.9087, 0.9087, -0.4654), (-0.9078, 0.9078, -0.436), (-0.7246, 1.084, -0.4901), (-0.7226, 1.082, -0.4098), (-0.714, 1.069, -0.4654), (-0.7132, 1.067, -0.436), (-0.4991, 1.205, -0.4901), (-0.4978, 1.202, -0.4098), (-0.4918, 1.187, -0.4654), (-0.4913, 1.186, -0.436), (-0.2544, 1.279, -0.4901), (-0.2538, 1.276, -0.4098), (-0.2507, 1.26, -0.4654), (-0.2505, 1.259, -0.436), (-0.5233, -0.1041, 1.881), (-0.4331, -0.08615, 2.159), (0.3123, 0.3123, 2.159), (0.3773, 0.3773, 1.881), (0.4929, -0.2042, 1.881), (0.408, -0.169, 2.159), (-0.4331, 0.08615, 2.159), (-0.5233, 0.1041, 1.881), (0.3123, -0.3123, 2.159), (0.3773, -0.3773, 1.881), (0.408, 0.169, 2.159), (0.4929, 0.2042, 1.881), (-0.3672, 0.2453, 2.159), (-0.4436, 0.2964, 1.881), (-0.3672, -0.2453, 2.159), (-0.4436, -0.2964, 1.881), (0.4416, 3.759e-07, 2.159), (0.5336, 3.545e-07, 1.881), (0.169, 0.408, 2.159), (0.2042, 0.4929, 1.881), (0.4331, -0.08615, 2.159), (0.5233, -0.1041, 1.881), (-0.408, -0.169, 2.159), (-0.4929, -0.2042, 1.881), (-0.3123, 0.3123, 2.159), (-0.3773, 0.3773, 1.881), (0.169, -0.408, 2.159), (0.2042, -0.4929, 1.881), (-0.3123, -0.3123, 2.159), (-0.3773, -0.3773, 1.881), (-0.408, 0.169, 2.159), (-0.4929, 0.2042, 1.881), (1.068e-07, 0.4416, 2.159), (1.034e-07, 0.5336, 1.881), (-0.169, -0.408, 2.159), (-0.2042, -0.4929, 1.881), (-0.08615, 0.4331, 2.159), (-0.1041, 0.5233, 1.881), (0.2964, 0.4436, 1.881), (0.2453, 0.3672, 2.159), (-0.08615, -0.4331, 2.159), (-0.1041, -0.5233, 1.881), (-0.2453, 0.3672, 2.159), (-0.2964, 0.4436, 1.881), (0.08615, -0.4331, 2.159), (0.1041, -0.5233, 1.881), (0.08615, 0.4331, 2.159), (0.1041, 0.5233, 1.881), (0.4331, 0.08615, 2.159), (0.5233, 0.1041, 1.881), (0.2453, -0.3672, 2.159), (0.2964, -0.4436, 1.881), (-0.2453, -0.3672, 2.159), (-0.2964, -0.4436, 1.881), (0.3672, 0.2453, 2.159), (0.4436, 0.2964, 1.881), (0.3672, -0.2453, 2.159), (0.4436, -0.2964, 1.881), (-0.2042, 0.493, 1.881), (-0.169, 0.408, 2.159), (-0.4416, 7.69e-07, 2.159), (-0.5336, 8.295e-07, 1.881), (-7.044e-08, -0.5336, 1.881), (-3.709e-08, -0.4416, 2.159), (-0.5229, -0.104, 1.841), (-0.7525, -0.1497, 0.5204), (-0.5322, -0.1059, 1.599), (-0.5638, -0.1121, 1.318), (-0.6146, -0.1222, 1.026), (-0.6796, -0.1352, 0.7511), (0.5425, 0.5425, 0.5204), (0.377, 0.377, 1.841), (0.49, 0.49, 0.7511), (0.4431, 0.4431, 1.026), (0.4065, 0.4065, 1.318), (0.3837, 0.3837, 1.599), (0.4925, -0.204, 1.841), (0.7089, -0.2936, 0.5204), (0.5013, -0.2076, 1.599), (0.5311, -0.22, 1.318), (0.5789, -0.2398, 1.026), (0.6402, -0.2652, 0.7511), (-0.7525, 0.1497, 0.5204), (-0.5229, 0.104, 1.841), (-0.6796, 0.1352, 0.7511), (-0.6146, 0.1222, 1.026), (-0.5638, 0.1121, 1.318), (-0.5322, 0.1059, 1.599), (0.5425, -0.5425, 0.5204), (0.377, -0.377, 1.841), (0.49, -0.49, 0.7511), (0.4431, -0.4431, 1.026), (0.4065, -0.4065, 1.318), (0.3837, -0.3837, 1.599), (0.7089, 0.2936, 0.5204), (0.4925, 0.204, 1.841), (0.6402, 0.2652, 0.7511), (0.5789, 0.2398, 1.026), (0.5311, 0.22, 1.318), (0.5013, 0.2076, 1.599), (-0.638, 0.4263, 0.5204), (-0.4433, 0.2962, 1.841), (-0.5762, 0.385, 0.7511), (-0.521, 0.3481, 1.026), (-0.4779, 0.3194, 1.318), (-0.4512, 0.3015, 1.599), (-0.638, -0.4263, 0.5204), (-0.4433, -0.2962, 1.841), (-0.5762, -0.385, 0.7511), (-0.521, -0.3481, 1.026), (-0.4779, -0.3194, 1.318), (-0.4512, -0.3015, 1.599), (0.7673, 3.001e-07, 0.5204), (0.5331, 3.546e-07, 1.841), (0.6929, 3.176e-07, 0.7511), (0.6266, 3.327e-07, 1.026), (0.5748, 3.451e-07, 1.318), (0.5426, 3.52e-07, 1.599), (0.2936, 0.7089, 0.5204), (0.204, 0.4925, 1.841), (0.2652, 0.6402, 0.7511), (0.2398, 0.5789, 1.026), (0.22, 0.5311, 1.318), (0.2076, 0.5013, 1.599), (0.7525, -0.1497, 0.5204), (0.5229, -0.104, 1.841), (0.6796, -0.1352, 0.7511), (0.6146, -0.1222, 1.026), (0.5638, -0.1121, 1.318), (0.5322, -0.1059, 1.599), (-0.7089, -0.2936, 0.5204), (-0.4925, -0.204, 1.841), (-0.6402, -0.2652, 0.7511), (-0.5789, -0.2398, 1.026), (-0.5311, -0.22, 1.318), (-0.5013, -0.2076, 1.599), (-0.5425, 0.5425, 0.5204), (-0.377, 0.377, 1.841), (-0.49, 0.49, 0.7511), (-0.4431, 0.4431, 1.026), (-0.4065, 0.4065, 1.318), (-0.3837, 0.3837, 1.599), (0.2936, -0.7089, 0.5204), (0.204, -0.4925, 1.841), (0.2652, -0.6402, 0.7511), (0.2398, -0.5789, 1.026), (0.22, -0.5311, 1.318), (0.2076, -0.5013, 1.599), (-0.5425, -0.5425, 0.5204), (-0.377, -0.377, 1.841), (-0.49, -0.49, 0.7511), (-0.4431, -0.4431, 1.026), (-0.4065, -0.4065, 1.318), (-0.3837, -0.3837, 1.599), (-0.7089, 0.2936, 0.5204), (-0.4925, 0.204, 1.841), (-0.6402, 0.2652, 0.7511), (-0.5789, 0.2398, 1.026), (-0.5311, 0.22, 1.318), (-0.5013, 0.2076, 1.599), (8.469e-08, 0.7673, 0.5204), (1.036e-07, 0.5331, 1.841), (9.127e-08, 0.6929, 0.7511), (9.709e-08, 0.6266, 1.026), (1.013e-07, 0.5748, 1.318), (1.034e-07, 0.5426, 1.599), (-0.2936, -0.7089, 0.5204), (-0.204, -0.4925, 1.841), (-0.2652, -0.6402, 0.7511), (-0.2398, -0.5789, 1.026), (-0.22, -0.5311, 1.318), (-0.2076, -0.5013, 1.599), (-0.1497, 0.7525, 0.5204), (-0.104, 0.5229, 1.841), (-0.1352, 0.6796, 0.7511), (-0.1222, 0.6146, 1.026), (-0.1121, 0.5638, 1.318), (-0.1059, 0.5322, 1.599), (0.2962, 0.4433, 1.841), (0.4263, 0.638, 0.5204), (0.3015, 0.4512, 1.599), (0.3194, 0.4779, 1.318), (0.3481, 0.521, 1.026), (0.385, 0.5762, 0.7511), (-0.1497, -0.7525, 0.5204), (-0.104, -0.5229, 1.841), (-0.1352, -0.6796, 0.7511), (-0.1222, -0.6146, 1.026), (-0.1121, -0.5638, 1.318), (-0.1059, -0.5322, 1.599), (-0.4263, 0.638, 0.5204), (-0.2962, 0.4433, 1.841), (-0.385, 0.5762, 0.7511), (-0.3481, 0.521, 1.026), (-0.3194, 0.4779, 1.318), (-0.3015, 0.4512, 1.599), (0.1497, -0.7525, 0.5204), (0.104, -0.5229, 1.841), (0.1352, -0.6796, 0.7511), (0.1222, -0.6146, 1.026), (0.1121, -0.5638, 1.318), (0.1059, -0.5322, 1.599), (0.1497, 0.7525, 0.5204), (0.104, 0.5229, 1.841), (0.1352, 0.6796, 0.7511), (0.1222, 0.6146, 1.026), (0.1121, 0.5638, 1.318), (0.1059, 0.5322, 1.599), (0.7525, 0.1497, 0.5204), (0.5229, 0.104, 1.841), (0.6796, 0.1352, 0.7511), (0.6146, 0.1222, 1.026), (0.5638, 0.1121, 1.318), (0.5322, 0.1059, 1.599), (0.4263, -0.638, 0.5204), (0.2962, -0.4433, 1.841), (0.385, -0.5762, 0.7511), (0.3481, -0.521, 1.026), (0.3194, -0.4779, 1.318), (0.3015, -0.4512, 1.599), (-0.4263, -0.638, 0.5204), (-0.2962, -0.4433, 1.841), (-0.385, -0.5762, 0.7511), (-0.3481, -0.521, 1.026), (-0.3194, -0.4779, 1.318), (-0.3015, -0.4512, 1.599), (0.638, 0.4263, 0.5204), (0.4433, 0.2962, 1.841), (0.5762, 0.385, 0.7511), (0.521, 0.3481, 1.026), (0.4779, 0.3194, 1.318), (0.4512, 0.3015, 1.599), (0.638, -0.4263, 0.5204), (0.4433, -0.2962, 1.841), (0.5762, -0.385, 0.7511), (0.521, -0.3481, 1.026), (0.4779, -0.3194, 1.318), (0.4512, -0.3015, 1.599), (-0.204, 0.4925, 1.841), (-0.2936, 0.7089, 0.5204), (-0.2076, 0.5013, 1.599), (-0.22, 0.5311, 1.318), (-0.2398, 0.5789, 1.026), (-0.2652, 0.6402, 0.7511), (-0.7673, 9.831e-07, 0.5204), (-0.5331, 8.292e-07, 1.841), (-0.6929, 9.339e-07, 0.7511), (-0.6266, 8.907e-07, 1.026), (-0.5748, 8.566e-07, 1.318), (-0.5426, 8.349e-07, 1.599), (-7.011e-08, -0.5331, 1.841), (-1.653e-07, -0.7673, 0.5204), (-7.264e-08, -0.5426, 1.599), (-8.591e-08, -0.5748, 1.318), (-1.07e-07, -0.6266, 1.026), (-1.346e-07, -0.6929, 0.7511), (-0.7942, -0.158, 2.083), (-0.7791, -0.155, 1.966), (-0.8335, -0.1658, 2.04), (-0.828, -0.1647, 1.997), (0.5617, 0.5617, 1.966), (0.5726, 0.5726, 2.083), (0.597, 0.597, 1.997), (0.6009, 0.6009, 2.04), (0.7481, -0.3099, 2.083), (0.7339, -0.304, 1.966), (0.7852, -0.3252, 2.04), (0.78, -0.3231, 1.997), (-0.7791, 0.155, 1.966), (-0.7942, 0.158, 2.083), (-0.828, 0.1647, 1.997), (-0.8335, 0.1658, 2.04), (0.5617, -0.5617, 1.966), (0.5726, -0.5726, 2.083), (0.597, -0.597, 1.997), (0.6009, -0.6009, 2.04), (0.7339, 0.304, 1.966), (0.7481, 0.3099, 2.083), (0.78, 0.3231, 1.997), (0.7852, 0.3252, 2.04), (-0.6605, 0.4413, 1.966), (-0.6732, 0.4499, 2.083), (-0.702, 0.469, 1.997), (-0.7066, 0.4722, 2.04), (-0.6605, -0.4413, 1.966), (-0.6733, -0.4499, 2.083), (-0.702, -0.469, 1.997), (-0.7066, -0.4722, 2.04), (0.7944, 2.938e-07, 1.966), (0.8097, 2.903e-07, 2.083), (0.8443, 2.822e-07, 1.997), (0.8499, 2.81e-07, 2.04), (0.304, 0.7339, 1.966), (0.3099, 0.7481, 2.083), (0.3231, 0.78, 1.997), (0.3252, 0.7852, 2.04), (0.7791, -0.155, 1.966), (0.7942, -0.158, 2.083), (0.828, -0.1647, 1.997), (0.8335, -0.1658, 2.04), (-0.7339, -0.304, 1.966), (-0.7481, -0.3099, 2.083), (-0.78, -0.3231, 1.997), (-0.7852, -0.3252, 2.04), (-0.5617, 0.5617, 1.966), (-0.5726, 0.5726, 2.083), (-0.597, 0.597, 1.997), (-0.6009, 0.6009, 2.04), (0.304, -0.7339, 1.966), (0.3099, -0.7481, 2.083), (0.3231, -0.78, 1.997), (0.3252, -0.7852, 2.04), (-0.5617, -0.5617, 1.966), (-0.5726, -0.5726, 2.083), (-0.597, -0.597, 1.997), (-0.6009, -0.6009, 2.04), (-0.7339, 0.304, 1.966), (-0.7481, 0.3099, 2.083), (-0.78, 0.3231, 1.997), (-0.7852, 0.3252, 2.04), (7.056e-08, 0.7944, 1.966), (6.495e-08, 0.8097, 2.083), (6.403e-08, 0.8443, 1.997), (6.17e-08, 0.8499, 2.04), (-0.304, -0.7339, 1.966), (-0.3099, -0.7481, 2.083), (-0.3231, -0.78, 1.997), (-0.3252, -0.7852, 2.04), (-0.155, 0.7791, 1.966), (-0.158, 0.7942, 2.083), (-0.1647, 0.828, 1.997), (-0.1658, 0.8335, 2.04), (0.4499, 0.6733, 2.083), (0.4413, 0.6605, 1.966), (0.4722, 0.7066, 2.04), (0.469, 0.702, 1.997), (-0.155, -0.7791, 1.966), (-0.158, -0.7942, 2.083), (-0.1647, -0.828, 1.997), (-0.1658, -0.8335, 2.04), (-0.4413, 0.6605, 1.966), (-0.4499, 0.6733, 2.083), (-0.469, 0.702, 1.997), (-0.4722, 0.7066, 2.04), (0.155, -0.7791, 1.966), (0.158, -0.7942, 2.083), (0.1647, -0.828, 1.997), (0.1658, -0.8335, 2.04), (0.155, 0.7791, 1.966), (0.158, 0.7942, 2.083), (0.1647, 0.828, 1.997), (0.1658, 0.8335, 2.04), (0.7791, 0.155, 1.966), (0.7942, 0.158, 2.083), (0.828, 0.1647, 1.997), (0.8335, 0.1658, 2.04), (0.4413, -0.6605, 1.966), (0.4499, -0.6732, 2.083), (0.469, -0.702, 1.997), (0.4722, -0.7066, 2.04), (-0.4413, -0.6605, 1.966), (-0.4499, -0.6732, 2.083), (-0.469, -0.702, 1.997), (-0.4722, -0.7066, 2.04), (0.6605, 0.4413, 1.966), (0.6732, 0.4499, 2.083), (0.702, 0.469, 1.997), (0.7066, 0.4722, 2.04), (0.6605, -0.4413, 1.966), (0.6732, -0.4499, 2.083), (0.702, -0.469, 1.997), (0.7066, -0.4722, 2.04), (-0.3099, 0.7481, 2.083), (-0.304, 0.7339, 1.966), (-0.3252, 0.7852, 2.04), (-0.3231, 0.78, 1.997), (-0.7944, 1.001e-06, 1.966), (-0.8097, 1.011e-06, 2.083), (-0.8443, 1.034e-06, 1.997), (-0.8499, 1.037e-06, 2.04), (-1.989e-07, -0.8097, 2.083), (-1.883e-07, -0.7944, 1.966), (-2.151e-07, -0.8499, 2.04), (-2.112e-07, -0.8443, 1.997)], [], [(9, 8, 23, 24), (2, 1, 16, 17), (10, 9, 24, 25), (3, 2, 17, 18), (11, 10, 25, 26), (4, 3, 18, 19), (12, 11, 26, 27), (5, 4, 19, 20), (13, 12, 27, 28), (6, 5, 20, 21), (14, 13, 28, 29), (7, 6, 21, 22), (0, 451, 15), (330, 14, 29), (8, 7, 22, 23), (1, 0, 15, 16), (23, 22, 37, 38), (16, 15, 30, 31), (24, 23, 38, 39), (17, 16, 31, 32), (25, 24, 39, 40), (18, 17, 32, 33), (26, 25, 40, 41), (19, 18, 33, 34), (27, 26, 41, 42), (20, 19, 34, 35), (28, 27, 42, 43), (21, 20, 35, 36), (29, 28, 43, 44), (22, 21, 36, 37), (15, 451, 30), (330, 29, 44), (42, 41, 56, 57), (35, 34, 49, 50), (43, 42, 57, 58), (36, 35, 50, 51), (44, 43, 58, 59), (37, 36, 51, 52), (30, 451, 45), (330, 44, 59), (38, 37, 52, 53), (31, 30, 45, 46), (39, 38, 53, 54), (32, 31, 46, 47), (40, 39, 54, 55), (33, 32, 47, 48), (41, 40, 55, 56), (34, 33, 48, 49), (46, 45, 60, 61), (54, 53, 68, 69), (47, 46, 61, 62), (55, 54, 69, 70), (48, 47, 62, 63), (56, 55, 70, 71), (49, 48, 63, 64), (57, 56, 71, 72), (50, 49, 64, 65), (58, 57, 72, 73), (51, 50, 65, 66), (59, 58, 73, 74), (52, 51, 66, 67), (45, 451, 60), (330, 59, 74), (53, 52, 67, 68), (65, 64, 79, 80), (73, 72, 87, 88), (66, 65, 80, 81), (74, 73, 88, 89), (67, 66, 81, 82), (60, 451, 75), (330, 74, 89), (68, 67, 82, 83), (61, 60, 75, 76), (69, 68, 83, 84), (62, 61, 76, 77), (70, 69, 84, 85), (63, 62, 77, 78), (71, 70, 85, 86), (64, 63, 78, 79), (72, 71, 86, 87), (84, 83, 98, 99), (77, 76, 91, 92), (85, 84, 99, 100), (78, 77, 92, 93), (86, 85, 100, 101), (79, 78, 93, 94), (87, 86, 101, 102), (80, 79, 94, 95), (88, 87, 102, 103), (81, 80, 95, 96), (89, 88, 103, 104), (82, 81, 96, 97), (75, 451, 90), (330, 89, 104), (83, 82, 97, 98), (76, 75, 90, 91), (103, 102, 117, 118), (96, 95, 110, 111), (104, 103, 118, 119), (97, 96, 111, 112), (90, 451, 105), (330, 104, 119), (98, 97, 112, 113), (91, 90, 105, 106), (99, 98, 113, 114), (92, 91, 106, 107), (100, 99, 114, 115), (93, 92, 107, 108), (101, 100, 115, 116), (94, 93, 108, 109), (102, 101, 116, 117), (95, 94, 109, 110), (115, 114, 129, 130), (108, 107, 122, 123), (116, 115, 130, 131), (109, 108, 123, 124), (117, 116, 131, 132), (110, 109, 124, 125), (118, 117, 132, 133), (111, 110, 125, 126), (119, 118, 133, 134), (112, 111, 126, 127), (105, 451, 120), (330, 119, 134), (113, 112, 127, 128), (106, 105, 120, 121), (114, 113, 128, 129), (107, 106, 121, 122), (134, 133, 148, 149), (127, 126, 141, 142), (120, 451, 135), (330, 134, 149), (128, 127, 142, 143), (121, 120, 135, 136), (129, 128, 143, 144), (122, 121, 136, 137), (130, 129, 144, 145), (123, 122, 137, 138), (131, 130, 145, 146), (124, 123, 138, 139), (132, 131, 146, 147), (125, 124, 139, 140), (133, 132, 147, 148), (126, 125, 140, 141), (138, 137, 152, 153), (146, 145, 160, 161), (139, 138, 153, 154), (147, 146, 161, 162), (140, 139, 154, 155), (148, 147, 162, 163), (141, 140, 155, 156), (149, 148, 163, 164), (142, 141, 156, 157), (135, 451, 150), (330, 149, 164), (143, 142, 157, 158), (136, 135, 150, 151), (144, 143, 158, 159), (137, 136, 151, 152), (145, 144, 159, 160), (157, 156, 171, 172), (150, 451, 165), (330, 164, 179), (158, 157, 172, 173), (151, 150, 165, 166), (159, 158, 173, 174), (152, 151, 166, 167), (160, 159, 174, 175), (153, 152, 167, 168), (161, 160, 175, 176), (154, 153, 168, 169), (162, 161, 176, 177), (155, 154, 169, 170), (163, 162, 177, 178), (156, 155, 170, 171), (164, 163, 178, 179), (176, 175, 190, 191), (169, 168, 183, 184), (177, 176, 191, 192), (170, 169, 184, 185), (178, 177, 192, 193), (171, 170, 185, 186), (179, 178, 193, 194), (172, 171, 186, 187), (165, 451, 180), (330, 179, 194), (173, 172, 187, 188), (166, 165, 180, 181), (174, 173, 188, 189), (167, 166, 181, 182), (175, 174, 189, 190), (168, 167, 182, 183), (180, 451, 195), (330, 194, 209), (188, 187, 202, 203), (181, 180, 195, 196), (189, 188, 203, 204), (182, 181, 196, 197), (190, 189, 204, 205), (183, 182, 197, 198), (191, 190, 205, 206), (184, 183, 198, 199), (192, 191, 206, 207), (185, 184, 199, 200), (193, 192, 207, 208), (186, 185, 200, 201), (194, 193, 208, 209), (187, 186, 201, 202), (199, 198, 213, 214), (207, 206, 221, 222), (200, 199, 214, 215), (208, 207, 222, 223), (201, 200, 215, 216), (209, 208, 223, 224), (202, 201, 216, 217), (195, 451, 210), (330, 209, 224), (203, 202, 217, 218), (196, 195, 210, 211), (204, 203, 218, 219), (197, 196, 211, 212), (205, 204, 219, 220), (198, 197, 212, 213), (206, 205, 220, 221), (218, 217, 232, 233), (211, 210, 225, 226), (219, 218, 233, 234), (212, 211, 226, 227), (220, 219, 234, 235), (213, 212, 227, 228), (221, 220, 235, 236), (214, 213, 228, 229), (222, 221, 236, 237), (215, 214, 229, 230), (223, 222, 237, 238), (216, 215, 230, 231), (224, 223, 238, 239), (217, 216, 231, 232), (210, 451, 225), (330, 224, 239), (237, 236, 251, 252), (230, 229, 244, 245), (238, 237, 252, 253), (231, 230, 245, 246), (239, 238, 253, 254), (232, 231, 246, 247), (225, 451, 240), (330, 239, 254), (233, 232, 247, 248), (226, 225, 240, 241), (234, 233, 248, 249), (227, 226, 241, 242), (235, 234, 249, 250), (228, 227, 242, 243), (236, 235, 250, 251), (229, 228, 243, 244), (249, 248, 263, 264), (242, 241, 256, 257), (250, 249, 264, 265), (243, 242, 257, 258), (251, 250, 265, 266), (244, 243, 258, 259), (252, 251, 266, 267), (245, 244, 259, 260), (253, 252, 267, 268), (246, 245, 260, 261), (254, 253, 268, 269), (247, 246, 261, 262), (240, 451, 255), (330, 254, 269), (248, 247, 262, 263), (241, 240, 255, 256), (268, 267, 282, 283), (261, 260, 275, 276), (269, 268, 283, 284), (262, 261, 276, 277), (255, 451, 270), (330, 269, 284), (263, 262, 277, 278), (256, 255, 270, 271), (264, 263, 278, 279), (257, 256, 271, 272), (265, 264, 279, 280), (258, 257, 272, 273), (266, 265, 280, 281), (259, 258, 273, 274), (267, 266, 281, 282), (260, 259, 274, 275), (272, 271, 286, 287), (280, 279, 294, 295), (273, 272, 287, 288), (281, 280, 295, 296), (274, 273, 288, 289), (282, 281, 296, 297), (275, 274, 289, 290), (283, 282, 297, 298), (276, 275, 290, 291), (284, 283, 298, 299), (277, 276, 291, 292), (270, 451, 285), (330, 284, 299), (278, 277, 292, 293), (271, 270, 285, 286), (279, 278, 293, 294), (291, 290, 305, 306), (299, 298, 313, 314), (292, 291, 306, 307), (285, 451, 300), (330, 299, 314), (293, 292, 307, 308), (286, 285, 300, 301), (294, 293, 308, 309), (287, 286, 301, 302), (295, 294, 309, 310), (288, 287, 302, 303), (296, 295, 310, 311), (289, 288, 303, 304), (297, 296, 311, 312), (290, 289, 304, 305), (298, 297, 312, 313), (310, 309, 324, 325), (303, 302, 317, 318), (311, 310, 325, 326), (304, 303, 318, 319), (312, 311, 326, 327), (305, 304, 319, 320), (313, 312, 327, 328), (306, 305, 320, 321), (314, 313, 328, 329), (307, 306, 321, 322), (300, 451, 315), (330, 314, 329), (308, 307, 322, 323), (301, 300, 315, 316), (309, 308, 323, 324), (302, 301, 316, 317), (329, 328, 344, 345), (322, 321, 337, 338), (315, 451, 331), (330, 329, 345), (323, 322, 338, 339), (316, 315, 331, 332), (324, 323, 339, 340), (317, 316, 332, 333), (325, 324, 340, 341), (318, 317, 333, 334), (326, 325, 341, 342), (319, 318, 334, 335), (327, 326, 342, 343), (320, 319, 335, 336), (328, 327, 343, 344), (321, 320, 336, 337), (334, 333, 348, 349), (342, 341, 356, 357), (335, 334, 349, 350), (343, 342, 357, 358), (336, 335, 350, 351), (344, 343, 358, 359), (337, 336, 351, 352), (345, 344, 359, 360), (338, 337, 352, 353), (331, 451, 346), (330, 345, 360), (339, 338, 353, 354), (332, 331, 346, 347), (340, 339, 354, 355), (333, 332, 347, 348), (341, 340, 355, 356), (353, 352, 367, 368), (346, 451, 361), (330, 360, 375), (354, 353, 368, 369), (347, 346, 361, 362), (355, 354, 369, 370), (348, 347, 362, 363), (356, 355, 370, 371), (349, 348, 363, 364), (357, 356, 371, 372), (350, 349, 364, 365), (358, 357, 372, 373), (351, 350, 365, 366), (359, 358, 373, 374), (352, 351, 366, 367), (360, 359, 374, 375), (372, 371, 386, 387), (365, 364, 379, 380), (373, 372, 387, 388), (366, 365, 380, 381), (374, 373, 388, 389), (367, 366, 381, 382), (375, 374, 389, 390), (368, 367, 382, 383), (361, 451, 376), (330, 375, 390), (369, 368, 383, 384), (362, 361, 376, 377), (370, 369, 384, 385), (363, 362, 377, 378), (371, 370, 385, 386), (364, 363, 378, 379), (330, 390, 405), (384, 383, 398, 399), (377, 376, 391, 392), (385, 384, 399, 400), (378, 377, 392, 393), (386, 385, 400, 401), (379, 378, 393, 394), (387, 386, 401, 402), (380, 379, 394, 395), (388, 387, 402, 403), (381, 380, 395, 396), (389, 388, 403, 404), (382, 381, 396, 397), (390, 389, 404, 405), (383, 382, 397, 398), (376, 451, 391), (403, 402, 417, 418), (396, 395, 410, 411), (404, 403, 418, 419), (397, 396, 411, 412), (405, 404, 419, 420), (398, 397, 412, 413), (391, 451, 406), (330, 405, 420), (399, 398, 413, 414), (392, 391, 406, 407), (400, 399, 414, 415), (393, 392, 407, 408), (401, 400, 415, 416), (394, 393, 408, 409), (402, 401, 416, 417), (395, 394, 409, 410), (407, 406, 421, 422), (415, 414, 429, 430), (408, 407, 422, 423), (416, 415, 430, 431), (409, 408, 423, 424), (417, 416, 431, 432), (410, 409, 424, 425), (418, 417, 432, 433), (411, 410, 425, 426), (419, 418, 433, 434), (412, 411, 426, 427), (420, 419, 434, 435), (413, 412, 427, 428), (406, 451, 421), (330, 420, 435), (414, 413, 428, 429), (426, 425, 440, 441), (434, 433, 448, 449), (427, 426, 441, 442), (435, 434, 449, 450), (428, 427, 442, 443), (421, 451, 436), (330, 435, 450), (429, 428, 443, 444), (422, 421, 436, 437), (430, 429, 444, 445), (423, 422, 437, 438), (431, 430, 445, 446), (424, 423, 438, 439), (432, 431, 446, 447), (425, 424, 439, 440), (433, 432, 447, 448), (445, 444, 460, 461), (438, 437, 453, 454), (446, 445, 461, 462), (439, 438, 454, 455), (447, 446, 462, 463), (440, 439, 455, 456), (448, 447, 463, 464), (441, 440, 456, 457), (449, 448, 464, 465), (442, 441, 457, 458), (450, 449, 465, 466), (443, 442, 458, 459), (436, 451, 452), (330, 450, 466), (444, 443, 459, 460), (437, 436, 452, 453), (465, 464, 479, 480), (458, 457, 472, 473), (466, 465, 480, 481), (459, 458, 473, 474), (452, 451, 467), (330, 466, 481), (460, 459, 474, 475), (453, 452, 467, 468), (461, 460, 475, 476), (454, 453, 468, 469), (462, 461, 476, 477), (455, 454, 469, 470), (463, 462, 477, 478), (456, 455, 470, 471), (464, 463, 478, 479), (457, 456, 471, 472), (469, 468, 1, 2), (477, 476, 9, 10), (470, 469, 2, 3), (478, 477, 10, 11), (471, 470, 3, 4), (479, 478, 11, 12), (472, 471, 4, 5), (480, 479, 12, 13), (473, 472, 5, 6), (481, 480, 13, 14), (474, 473, 6, 7), (467, 451, 0), (330, 481, 14), (475, 474, 7, 8), (468, 467, 0, 1), (476, 475, 8, 9), (738, 963, 965, 743), (747, 968, 971, 751), (751, 971, 974, 755), (755, 974, 977, 759), (759, 977, 980, 763), (763, 980, 983, 767), (767, 983, 986, 771), (771, 986, 989, 775), (775, 989, 992, 779), (779, 992, 995, 783), (783, 995, 998, 787), (787, 998, 1001, 791), (791, 1001, 1004, 795), (795, 1004, 1007, 799), (799, 1007, 1010, 803), (803, 1010, 1013, 807), (807, 1013, 1016, 811), (811, 1016, 1019, 815), (815, 1019, 1022, 819), (819, 1022, 1025, 823), (823, 1025, 1028, 827), (827, 1028, 1031, 831), (831, 1031, 1034, 835), (835, 1034, 1037, 839), (839, 1037, 1040, 843), (843, 1040, 1043, 847), (847, 1043, 1046, 851), (851, 1046, 1049, 855), (855, 1049, 1052, 859), (859, 1052, 1055, 863), (1226, 1249, 561, 560), (743, 965, 968, 747), (482, 484, 486, 488, 490, 492, 494, 496, 498, 500, 502, 504, 506, 508, 510, 512, 514, 516, 518, 520, 522, 524, 526, 528, 530, 532, 534, 536, 538, 540, 542, 544), (734, 1182, 1059, 578), (482, 579, 583, 484), (863, 1055, 963, 738), (584, 1062, 1066, 589), (960, 545, 483, 866), (542, 728, 733, 544), (577, 576, 546, 547, 548, 549, 550, 551, 552, 553, 554, 555, 556, 557, 558, 559, 560, 561, 562, 563, 564, 565, 566, 567, 568, 569, 570, 571, 572, 573, 574, 575), (1179, 858, 862, 1183), (540, 723, 728, 542), (1053, 956, 959, 1056), (729, 1178, 1182, 734), (957, 543, 545, 960), (1175, 854, 858, 1179), (538, 718, 723, 540), (1050, 953, 956, 1053), (724, 1174, 1178, 729), (954, 541, 543, 957), (1171, 850, 854, 1175), (536, 713, 718, 538), (1047, 950, 953, 1050), (719, 1170, 1174, 724), (951, 539, 541, 954), (1167, 846, 850, 1171), (534, 708, 713, 536), (1044, 947, 950, 1047), (714, 1166, 1170, 719), (948, 537, 539, 951), (1163, 842, 846, 1167), (532, 703, 708, 534), (1041, 944, 947, 1044), (709, 1162, 1166, 714), (945, 535, 537, 948), (1159, 838, 842, 1163), (530, 698, 703, 532), (1038, 941, 944, 1041), (704, 1158, 1162, 709), (942, 533, 535, 945), (1155, 834, 838, 1159), (528, 693, 698, 530), (1035, 938, 941, 1038), (699, 1154, 1158, 704), (939, 531, 533, 942), (1151, 830, 834, 1155), (526, 688, 693, 528), (1032, 935, 938, 1035), (694, 1150, 1154, 699), (936, 529, 531, 939), (1147, 826, 830, 1151), (524, 683, 688, 526), (1029, 932, 935, 1032), (689, 1146, 1150, 694), (933, 527, 529, 936), (1143, 822, 826, 1147), (522, 678, 683, 524), (1026, 929, 932, 1029), (684, 1142, 1146, 689), (930, 525, 527, 933), (1139, 818, 822, 1143), (520, 673, 678, 522), (1023, 926, 929, 1026), (679, 1138, 1142, 684), (927, 523, 525, 930), (1135, 814, 818, 1139), (518, 668, 673, 520), (1020, 923, 926, 1023), (674, 1134, 1138, 679), (924, 521, 523, 927), (1131, 810, 814, 1135), (516, 663, 668, 518), (1017, 920, 923, 1020), (669, 1130, 1134, 674), (921, 519, 521, 924), (1127, 806, 810, 1131), (514, 658, 663, 516), (1014, 917, 920, 1017), (664, 1126, 1130, 669), (918, 517, 519, 921), (1123, 802, 806, 1127), (512, 653, 658, 514), (1011, 914, 917, 1014), (659, 1122, 1126, 664), (915, 515, 517, 918), (1119, 798, 802, 1123), (510, 648, 653, 512), (1008, 911, 914, 1011), (654, 1118, 1122, 659), (912, 513, 515, 915), (1115, 794, 798, 1119), (508, 643, 648, 510), (1005, 908, 911, 1008), (649, 1114, 1118, 654), (909, 511, 513, 912), (1111, 790, 794, 1115), (506, 638, 643, 508), (1002, 905, 908, 1005), (644, 1110, 1114, 649), (906, 509, 511, 909), (1107, 786, 790, 1111), (504, 633, 638, 506), (999, 902, 905, 1002), (639, 1106, 1110, 644), (903, 507, 509, 906), (1103, 782, 786, 1107), (502, 628, 633, 504), (996, 899, 902, 999), (634, 1102, 1106, 639), (900, 505, 507, 903), (1099, 778, 782, 1103), (500, 623, 628, 502), (993, 896, 899, 996), (629, 1098, 1102, 634), (897, 503, 505, 900), (1095, 774, 778, 1099), (498, 618, 623, 500), (990, 893, 896, 993), (624, 1094, 1098, 629), (894, 501, 503, 897), (1091, 770, 774, 1095), (496, 613, 618, 498), (987, 890, 893, 990), (619, 1090, 1094, 624), (891, 499, 501, 894), (1087, 766, 770, 1091), (494, 608, 613, 496), (984, 887, 890, 987), (614, 1086, 1090, 619), (888, 497, 499, 891), (1083, 762, 766, 1087), (492, 603, 608, 494), (981, 884, 887, 984), (609, 1082, 1086, 614), (885, 495, 497, 888), (1079, 758, 762, 1083), (490, 598, 603, 492), (978, 881, 884, 981), (604, 1078, 1082, 609), (882, 493, 495, 885), (1075, 754, 758, 1079), (488, 593, 598, 490), (975, 878, 881, 978), (599, 1074, 1078, 604), (879, 491, 493, 882), (1071, 750, 754, 1075), (486, 588, 593, 488), (972, 875, 878, 975), (594, 1070, 1074, 599), (876, 489, 491, 879), (1067, 746, 750, 1071), (484, 583, 588, 486), (969, 872, 875, 972), (589, 1066, 1070, 594), (873, 487, 489, 876), (1063, 742, 746, 1067), (1058, 739, 742, 1063), (966, 869, 872, 969), (962, 867, 869, 966), (870, 485, 487, 873), (734, 578, 580, 737), (737, 580, 581, 736), (736, 581, 582, 735), (735, 582, 579, 733), (729, 734, 737, 732), (732, 737, 736, 731), (731, 736, 735, 730), (730, 735, 733, 728), (724, 729, 732, 727), (727, 732, 731, 726), (726, 731, 730, 725), (725, 730, 728, 723), (719, 724, 727, 722), (722, 727, 726, 721), (721, 726, 725, 720), (720, 725, 723, 718), (714, 719, 722, 717), (717, 722, 721, 716), (716, 721, 720, 715), (715, 720, 718, 713), (709, 714, 717, 712), (712, 717, 716, 711), (711, 716, 715, 710), (710, 715, 713, 708), (704, 709, 712, 707), (707, 712, 711, 706), (706, 711, 710, 705), (705, 710, 708, 703), (699, 704, 707, 702), (702, 707, 706, 701), (701, 706, 705, 700), (700, 705, 703, 698), (694, 699, 702, 697), (697, 702, 701, 696), (696, 701, 700, 695), (695, 700, 698, 693), (689, 694, 697, 692), (692, 697, 696, 691), (691, 696, 695, 690), (690, 695, 693, 688), (684, 689, 692, 687), (687, 692, 691, 686), (686, 691, 690, 685), (685, 690, 688, 683), (679, 684, 687, 682), (682, 687, 686, 681), (681, 686, 685, 680), (680, 685, 683, 678), (674, 679, 682, 677), (677, 682, 681, 676), (676, 681, 680, 675), (675, 680, 678, 673), (669, 674, 677, 672), (672, 677, 676, 671), (671, 676, 675, 670), (670, 675, 673, 668), (664, 669, 672, 667), (667, 672, 671, 666), (666, 671, 670, 665), (665, 670, 668, 663), (659, 664, 667, 662), (662, 667, 666, 661), (661, 666, 665, 660), (660, 665, 663, 658), (654, 659, 662, 657), (657, 662, 661, 656), (656, 661, 660, 655), (655, 660, 658, 653), (649, 654, 657, 652), (652, 657, 656, 651), (651, 656, 655, 650), (650, 655, 653, 648), (644, 649, 652, 647), (647, 652, 651, 646), (646, 651, 650, 645), (645, 650, 648, 643), (639, 644, 647, 642), (642, 647, 646, 641), (641, 646, 645, 640), (640, 645, 643, 638), (634, 639, 642, 637), (637, 642, 641, 636), (636, 641, 640, 635), (635, 640, 638, 633), (629, 634, 637, 632), (632, 637, 636, 631), (631, 636, 635, 630), (630, 635, 633, 628), (624, 629, 632, 627), (627, 632, 631, 626), (626, 631, 630, 625), (625, 630, 628, 623), (619, 624, 627, 622), (622, 627, 626, 621), (621, 626, 625, 620), (620, 625, 623, 618), (614, 619, 622, 617), (617, 622, 621, 616), (616, 621, 620, 615), (615, 620, 618, 613), (609, 614, 617, 612), (612, 617, 616, 611), (611, 616, 615, 610), (610, 615, 613, 608), (604, 609, 612, 607), (607, 612, 611, 606), (606, 611, 610, 605), (605, 610, 608, 603), (599, 604, 607, 602), (602, 607, 606, 601), (601, 606, 605, 600), (600, 605, 603, 598), (594, 599, 602, 597), (597, 602, 601, 596), (596, 601, 600, 595), (595, 600, 598, 593), (589, 594, 597, 592), (592, 597, 596, 591), (591, 596, 595, 590), (590, 595, 593, 588), (584, 589, 592, 587), (587, 592, 591, 586), (586, 591, 590, 585), (585, 590, 588, 583), (578, 584, 587, 580), (580, 587, 586, 581), (581, 586, 585, 582), (582, 585, 583, 579), (544, 733, 579, 482), (863, 738, 740, 865), (865, 740, 741, 864), (864, 741, 739, 862), (859, 863, 865, 861), (861, 865, 864, 860), (860, 864, 862, 858), (855, 859, 861, 857), (857, 861, 860, 856), (856, 860, 858, 854), (851, 855, 857, 853), (853, 857, 856, 852), (852, 856, 854, 850), (847, 851, 853, 849), (849, 853, 852, 848), (848, 852, 850, 846), (843, 847, 849, 845), (845, 849, 848, 844), (844, 848, 846, 842), (839, 843, 845, 841), (841, 845, 844, 840), (840, 844, 842, 838), (835, 839, 841, 837), (837, 841, 840, 836), (836, 840, 838, 834), (831, 835, 837, 833), (833, 837, 836, 832), (832, 836, 834, 830), (827, 831, 833, 829), (829, 833, 832, 828), (828, 832, 830, 826), (823, 827, 829, 825), (825, 829, 828, 824), (824, 828, 826, 822), (819, 823, 825, 821), (821, 825, 824, 820), (820, 824, 822, 818), (815, 819, 821, 817), (817, 821, 820, 816), (816, 820, 818, 814), (811, 815, 817, 813), (813, 817, 816, 812), (812, 816, 814, 810), (807, 811, 813, 809), (809, 813, 812, 808), (808, 812, 810, 806), (803, 807, 809, 805), (805, 809, 808, 804), (804, 808, 806, 802), (799, 803, 805, 801), (801, 805, 804, 800), (800, 804, 802, 798), (795, 799, 801, 797), (797, 801, 800, 796), (796, 800, 798, 794), (791, 795, 797, 793), (793, 797, 796, 792), (792, 796, 794, 790), (787, 791, 793, 789), (789, 793, 792, 788), (788, 792, 790, 786), (783, 787, 789, 785), (785, 789, 788, 784), (784, 788, 786, 782), (779, 783, 785, 781), (781, 785, 784, 780), (780, 784, 782, 778), (775, 779, 781, 777), (777, 781, 780, 776), (776, 780, 778, 774), (771, 775, 777, 773), (773, 777, 776, 772), (772, 776, 774, 770), (767, 771, 773, 769), (769, 773, 772, 768), (768, 772, 770, 766), (763, 767, 769, 765), (765, 769, 768, 764), (764, 768, 766, 762), (759, 763, 765, 761), (761, 765, 764, 760), (760, 764, 762, 758), (755, 759, 761, 757), (757, 761, 760, 756), (756, 760, 758, 754), (751, 755, 757, 753), (753, 757, 756, 752), (752, 756, 754, 750), (747, 751, 753, 749), (749, 753, 752, 748), (748, 752, 750, 746), (743, 747, 749, 745), (745, 749, 748, 744), (744, 748, 746, 742), (738, 743, 745, 740), (740, 745, 744, 741), (741, 744, 742, 739), (578, 1059, 1062, 584), (960, 866, 868, 961), (961, 868, 867, 959), (957, 960, 961, 958), (958, 961, 959, 956), (954, 957, 958, 955), (955, 958, 956, 953), (951, 954, 955, 952), (952, 955, 953, 950), (948, 951, 952, 949), (949, 952, 950, 947), (945, 948, 949, 946), (946, 949, 947, 944), (942, 945, 946, 943), (943, 946, 944, 941), (939, 942, 943, 940), (940, 943, 941, 938), (936, 939, 940, 937), (937, 940, 938, 935), (933, 936, 937, 934), (934, 937, 935, 932), (930, 933, 934, 931), (931, 934, 932, 929), (927, 930, 931, 928), (928, 931, 929, 926), (924, 927, 928, 925), (925, 928, 926, 923), (921, 924, 925, 922), (922, 925, 923, 920), (918, 921, 922, 919), (919, 922, 920, 917), (915, 918, 919, 916), (916, 919, 917, 914), (912, 915, 916, 913), (913, 916, 914, 911), (909, 912, 913, 910), (910, 913, 911, 908), (906, 909, 910, 907), (907, 910, 908, 905), (903, 906, 907, 904), (904, 907, 905, 902), (900, 903, 904, 901), (901, 904, 902, 899), (897, 900, 901, 898), (898, 901, 899, 896), (894, 897, 898, 895), (895, 898, 896, 893), (891, 894, 895, 892), (892, 895, 893, 890), (888, 891, 892, 889), (889, 892, 890, 887), (885, 888, 889, 886), (886, 889, 887, 884), (882, 885, 886, 883), (883, 886, 884, 881), (879, 882, 883, 880), (880, 883, 881, 878), (876, 879, 880, 877), (877, 880, 878, 875), (873, 876, 877, 874), (874, 877, 875, 872), (870, 873, 874, 871), (871, 874, 872, 869), (866, 870, 871, 868), (868, 871, 869, 867), (866, 483, 485, 870), (1056, 962, 964, 1057), (1057, 964, 963, 1055), (1053, 1056, 1057, 1054), (1054, 1057, 1055, 1052), (1050, 1053, 1054, 1051), (1051, 1054, 1052, 1049), (1047, 1050, 1051, 1048), (1048, 1051, 1049, 1046), (1044, 1047, 1048, 1045), (1045, 1048, 1046, 1043), (1041, 1044, 1045, 1042), (1042, 1045, 1043, 1040), (1038, 1041, 1042, 1039), (1039, 1042, 1040, 1037), (1035, 1038, 1039, 1036), (1036, 1039, 1037, 1034), (1032, 1035, 1036, 1033), (1033, 1036, 1034, 1031), (1029, 1032, 1033, 1030), (1030, 1033, 1031, 1028), (1026, 1029, 1030, 1027), (1027, 1030, 1028, 1025), (1023, 1026, 1027, 1024), (1024, 1027, 1025, 1022), (1020, 1023, 1024, 1021), (1021, 1024, 1022, 1019), (1017, 1020, 1021, 1018), (1018, 1021, 1019, 1016), (1014, 1017, 1018, 1015), (1015, 1018, 1016, 1013), (1011, 1014, 1015, 1012), (1012, 1015, 1013, 1010), (1008, 1011, 1012, 1009), (1009, 1012, 1010, 1007), (1005, 1008, 1009, 1006), (1006, 1009, 1007, 1004), (1002, 1005, 1006, 1003), (1003, 1006, 1004, 1001), (999, 1002, 1003, 1000), (1000, 1003, 1001, 998), (996, 999, 1000, 997), (997, 1000, 998, 995), (993, 996, 997, 994), (994, 997, 995, 992), (990, 993, 994, 991), (991, 994, 992, 989), (987, 990, 991, 988), (988, 991, 989, 986), (984, 987, 988, 985), (985, 988, 986, 983), (981, 984, 985, 982), (982, 985, 983, 980), (978, 981, 982, 979), (979, 982, 980, 977), (975, 978, 979, 976), (976, 979, 977, 974), (972, 975, 976, 973), (973, 976, 974, 971), (969, 972, 973, 970), (970, 973, 971, 968), (966, 969, 970, 967), (967, 970, 968, 965), (962, 966, 967, 964), (964, 967, 965, 963), (1056, 959, 867, 962), (1183, 1058, 1060, 1185), (1185, 1060, 1061, 1184), (1184, 1061, 1059, 1182), (1179, 1183, 1185, 1181), (1181, 1185, 1184, 1180), (1180, 1184, 1182, 1178), (1175, 1179, 1181, 1177), (1177, 1181, 1180, 1176), (1176, 1180, 1178, 1174), (1171, 1175, 1177, 1173), (1173, 1177, 1176, 1172), (1172, 1176, 1174, 1170), (1167, 1171, 1173, 1169), (1169, 1173, 1172, 1168), (1168, 1172, 1170, 1166), (1163, 1167, 1169, 1165), (1165, 1169, 1168, 1164), (1164, 1168, 1166, 1162), (1159, 1163, 1165, 1161), (1161, 1165, 1164, 1160), (1160, 1164, 1162, 1158), (1155, 1159, 1161, 1157), (1157, 1161, 1160, 1156), (1156, 1160, 1158, 1154), (1151, 1155, 1157, 1153), (1153, 1157, 1156, 1152), (1152, 1156, 1154, 1150), (1147, 1151, 1153, 1149), (1149, 1153, 1152, 1148), (1148, 1152, 1150, 1146), (1143, 1147, 1149, 1145), (1145, 1149, 1148, 1144), (1144, 1148, 1146, 1142), (1139, 1143, 1145, 1141), (1141, 1145, 1144, 1140), (1140, 1144, 1142, 1138), (1135, 1139, 1141, 1137), (1137, 1141, 1140, 1136), (1136, 1140, 1138, 1134), (1131, 1135, 1137, 1133), (1133, 1137, 1136, 1132), (1132, 1136, 1134, 1130), (1127, 1131, 1133, 1129), (1129, 1133, 1132, 1128), (1128, 1132, 1130, 1126), (1123, 1127, 1129, 1125), (1125, 1129, 1128, 1124), (1124, 1128, 1126, 1122), (1119, 1123, 1125, 1121), (1121, 1125, 1124, 1120), (1120, 1124, 1122, 1118), (1115, 1119, 1121, 1117), (1117, 1121, 1120, 1116), (1116, 1120, 1118, 1114), (1111, 1115, 1117, 1113), (1113, 1117, 1116, 1112), (1112, 1116, 1114, 1110), (1107, 1111, 1113, 1109), (1109, 1113, 1112, 1108), (1108, 1112, 1110, 1106), (1103, 1107, 1109, 1105), (1105, 1109, 1108, 1104), (1104, 1108, 1106, 1102), (1099, 1103, 1105, 1101), (1101, 1105, 1104, 1100), (1100, 1104, 1102, 1098), (1095, 1099, 1101, 1097), (1097, 1101, 1100, 1096), (1096, 1100, 1098, 1094), (1091, 1095, 1097, 1093), (1093, 1097, 1096, 1092), (1092, 1096, 1094, 1090), (1087, 1091, 1093, 1089), (1089, 1093, 1092, 1088), (1088, 1092, 1090, 1086), (1083, 1087, 1089, 1085), (1085, 1089, 1088, 1084), (1084, 1088, 1086, 1082), (1079, 1083, 1085, 1081), (1081, 1085, 1084, 1080), (1080, 1084, 1082, 1078), (1075, 1079, 1081, 1077), (1077, 1081, 1080, 1076), (1076, 1080, 1078, 1074), (1071, 1075, 1077, 1073), (1073, 1077, 1076, 1072), (1072, 1076, 1074, 1070), (1067, 1071, 1073, 1069), (1069, 1073, 1072, 1068), (1068, 1072, 1070, 1066), (1063, 1067, 1069, 1065), (1065, 1069, 1068, 1064), (1064, 1068, 1066, 1062), (1058, 1063, 1065, 1060), (1060, 1065, 1064, 1061), (1061, 1064, 1062, 1059), (1183, 862, 739, 1058), (1246, 1187, 554, 553), (1188, 1225, 574, 573), (1222, 1245, 547, 546), (1242, 1191, 567, 566), (1220, 1226, 560, 559), (1192, 1246, 553, 552), (1240, 1188, 573, 572), (1218, 1222, 546, 576), (1194, 1242, 566, 565), (1238, 1220, 559, 558), (1216, 1192, 552, 551), (1196, 1240, 572, 571), (1236, 1194, 565, 564), (1214, 1238, 558, 557), (1198, 1216, 551, 550), (1234, 1196, 571, 570), (1212, 1236, 564, 563), (1200, 1214, 557, 556), (1232, 1218, 576, 577), (1210, 1198, 550, 549), (1202, 1234, 570, 569), (1230, 1212, 563, 562), (1208, 1200, 556, 555), (1204, 1232, 577, 575), (1228, 1210, 549, 548), (1206, 1202, 569, 568), (1249, 1230, 562, 561), (1187, 1208, 555, 554), (1225, 1204, 575, 574), (1245, 1228, 548, 547), (1191, 1206, 568, 567), (1262, 1311, 1207, 1190), (505, 503, 1263, 1418), (1450, 1483, 1206, 1191), (1243, 1190, 1451, 1554), (1436, 1383, 1231, 1248), (543, 541, 1376, 1425), (1566, 1531, 1230, 1249), (1244, 1229, 1526, 1559), (1305, 1389, 1233, 1205), (489, 487, 1304, 1365), (1479, 1535, 1232, 1204), (1205, 1233, 1534, 1478), (1431, 1250, 1186, 1247), (531, 529, 1251, 1430), (1442, 1487, 1208, 1187), (1247, 1186, 1443, 1562), (515, 513, 1382, 1437), (1248, 1231, 1530, 1567), (1299, 1395, 1235, 1203), (501, 499, 1298, 1310), (1475, 1539, 1234, 1202), (1203, 1235, 1538, 1474), (511, 509, 1400, 1328), (541, 539, 1322, 1376), (1531, 1495, 1212, 1230), (1229, 1211, 1490, 1526), (1364, 1305, 1205, 1224), (1377, 1323, 1211, 1229), (1224, 1205, 1478, 1519), (1527, 1491, 1210, 1228), (1293, 1335, 1215, 1201), (525, 523, 1334, 1292), (1471, 1499, 1214, 1200), (1209, 1201, 1470, 1486), (1329, 1401, 1237, 1213), (513, 511, 1328, 1382), (1495, 1543, 1236, 1212), (1213, 1237, 1542, 1494), (1311, 1299, 1203, 1207), (487, 485, 1388, 1304), (1207, 1203, 1474, 1482), (1518, 1479, 1204, 1225), (1287, 1341, 1217, 1199), (539, 537, 1286, 1322), (1467, 1503, 1216, 1198), (1211, 1199, 1466, 1490), (1347, 1359, 1223, 1219), (485, 483, 1346, 1388), (1507, 1515, 1222, 1218), (1219, 1223, 1514, 1506), (527, 525, 1292, 1316), (499, 497, 1394, 1298), (1487, 1471, 1200, 1208), (1483, 1475, 1202, 1206), (1383, 1329, 1213, 1231), (523, 521, 1406, 1334), (1231, 1213, 1494, 1530), (1215, 1239, 1546, 1498), (1281, 1413, 1241, 1197), (497, 495, 1280, 1394), (1463, 1551, 1240, 1196), (1197, 1241, 1550, 1462), (1323, 1287, 1199, 1211), (1317, 1293, 1201, 1209), (1491, 1467, 1198, 1210), (1201, 1215, 1498, 1470), (1335, 1407, 1239, 1215), (483, 545, 1358, 1346), (1499, 1547, 1238, 1214), (1535, 1507, 1218, 1232), (1275, 1419, 1243, 1195), (509, 507, 1274, 1400), (1459, 1555, 1242, 1194), (1237, 1195, 1458, 1542), (1395, 1281, 1197, 1235), (537, 535, 1340, 1286), (1235, 1197, 1462, 1538), (1199, 1217, 1502, 1466), (1269, 1431, 1247, 1193), (535, 533, 1268, 1340), (1455, 1563, 1246, 1192), (1217, 1193, 1454, 1502), (1353, 1371, 1227, 1221), (521, 519, 1352, 1406), (1511, 1523, 1226, 1220), (1221, 1227, 1522, 1510), (1401, 1275, 1195, 1237), (495, 493, 1412, 1280), (1543, 1459, 1194, 1236), (1539, 1463, 1196, 1234), (1389, 1347, 1219, 1233), (519, 517, 1370, 1352), (1233, 1219, 1506, 1534), (1547, 1511, 1220, 1238), (1257, 1364, 1224, 1189), (493, 491, 1256, 1412), (1447, 1518, 1225, 1188), (1241, 1189, 1446, 1550), (1341, 1269, 1193, 1217), (507, 505, 1418, 1274), (1503, 1455, 1192, 1216), (1195, 1243, 1554, 1458), (1407, 1353, 1221, 1239), (545, 543, 1425, 1358), (1239, 1221, 1510, 1546), (1223, 1244, 1559, 1514), (533, 531, 1430, 1268), (503, 501, 1310, 1263), (1193, 1247, 1562, 1454), (1190, 1207, 1482, 1451), (1359, 1424, 1244, 1223), (517, 515, 1437, 1370), (1515, 1558, 1245, 1222), (1227, 1248, 1567, 1522), (1413, 1257, 1189, 1241), (1419, 1262, 1190, 1243), (1551, 1447, 1188, 1240), (1555, 1450, 1191, 1242), (491, 489, 1365, 1256), (1250, 1317, 1209, 1186), (1189, 1224, 1519, 1446), (1186, 1209, 1486, 1443), (1371, 1436, 1248, 1227), (1424, 1377, 1229, 1244), (1523, 1566, 1249, 1226), (1558, 1527, 1228, 1245), (1311, 1262, 1264, 1315), (1315, 1264, 1265, 1314), (1314, 1265, 1266, 1313), (1313, 1266, 1267, 1312), (1312, 1267, 1263, 1310), (1377, 1424, 1426, 1381), (1381, 1426, 1427, 1380), (1380, 1427, 1428, 1379), (1379, 1428, 1429, 1378), (1378, 1429, 1425, 1376), (1305, 1364, 1366, 1309), (1309, 1366, 1367, 1308), (1308, 1367, 1368, 1307), (1307, 1368, 1369, 1306), (1306, 1369, 1365, 1304), (1317, 1250, 1252, 1321), (1321, 1252, 1253, 1320), (1320, 1253, 1254, 1319), (1319, 1254, 1255, 1318), (1318, 1255, 1251, 1316), (1383, 1436, 1438, 1387), (1387, 1438, 1439, 1386), (1386, 1439, 1440, 1385), (1385, 1440, 1441, 1384), (1384, 1441, 1437, 1382), (1299, 1311, 1315, 1303), (1303, 1315, 1314, 1302), (1302, 1314, 1313, 1301), (1301, 1313, 1312, 1300), (1300, 1312, 1310, 1298), (1323, 1377, 1381, 1327), (1327, 1381, 1380, 1326), (1326, 1380, 1379, 1325), (1325, 1379, 1378, 1324), (1324, 1378, 1376, 1322), (1389, 1305, 1309, 1393), (1393, 1309, 1308, 1392), (1392, 1308, 1307, 1391), (1391, 1307, 1306, 1390), (1390, 1306, 1304, 1388), (1293, 1317, 1321, 1297), (1297, 1321, 1320, 1296), (1296, 1320, 1319, 1295), (1295, 1319, 1318, 1294), (1294, 1318, 1316, 1292), (1329, 1383, 1387, 1333), (1333, 1387, 1386, 1332), (1332, 1386, 1385, 1331), (1331, 1385, 1384, 1330), (1330, 1384, 1382, 1328), (1395, 1299, 1303, 1399), (1399, 1303, 1302, 1398), (1398, 1302, 1301, 1397), (1397, 1301, 1300, 1396), (1396, 1300, 1298, 1394), (1287, 1323, 1327, 1291), (1291, 1327, 1326, 1290), (1290, 1326, 1325, 1289), (1289, 1325, 1324, 1288), (1288, 1324, 1322, 1286), (1347, 1389, 1393, 1351), (1351, 1393, 1392, 1350), (1350, 1392, 1391, 1349), (1349, 1391, 1390, 1348), (1348, 1390, 1388, 1346), (1335, 1293, 1297, 1339), (1339, 1297, 1296, 1338), (1338, 1296, 1295, 1337), (1337, 1295, 1294, 1336), (1336, 1294, 1292, 1334), (1401, 1329, 1333, 1405), (1405, 1333, 1332, 1404), (1404, 1332, 1331, 1403), (1403, 1331, 1330, 1402), (1402, 1330, 1328, 1400), (1281, 1395, 1399, 1285), (1285, 1399, 1398, 1284), (1284, 1398, 1397, 1283), (1283, 1397, 1396, 1282), (1282, 1396, 1394, 1280), (1341, 1287, 1291, 1345), (1345, 1291, 1290, 1344), (1344, 1290, 1289, 1343), (1343, 1289, 1288, 1342), (1342, 1288, 1286, 1340), (1407, 1335, 1339, 1411), (1411, 1339, 1338, 1410), (1410, 1338, 1337, 1409), (1409, 1337, 1336, 1408), (1408, 1336, 1334, 1406), (1275, 1401, 1405, 1279), (1279, 1405, 1404, 1278), (1278, 1404, 1403, 1277), (1277, 1403, 1402, 1276), (1276, 1402, 1400, 1274), (1413, 1281, 1285, 1417), (1417, 1285, 1284, 1416), (1416, 1284, 1283, 1415), (1415, 1283, 1282, 1414), (1414, 1282, 1280, 1412), (1269, 1341, 1345, 1273), (1273, 1345, 1344, 1272), (1272, 1344, 1343, 1271), (1271, 1343, 1342, 1270), (1270, 1342, 1340, 1268), (1353, 1407, 1411, 1357), (1357, 1411, 1410, 1356), (1356, 1410, 1409, 1355), (1355, 1409, 1408, 1354), (1354, 1408, 1406, 1352), (1419, 1275, 1279, 1423), (1423, 1279, 1278, 1422), (1422, 1278, 1277, 1421), (1421, 1277, 1276, 1420), (1420, 1276, 1274, 1418), (1359, 1347, 1351, 1363), (1363, 1351, 1350, 1362), (1362, 1350, 1349, 1361), (1361, 1349, 1348, 1360), (1360, 1348, 1346, 1358), (1257, 1413, 1417, 1261), (1261, 1417, 1416, 1260), (1260, 1416, 1415, 1259), (1259, 1415, 1414, 1258), (1258, 1414, 1412, 1256), (1431, 1269, 1273, 1435), (1435, 1273, 1272, 1434), (1434, 1272, 1271, 1433), (1433, 1271, 1270, 1432), (1432, 1270, 1268, 1430), (1371, 1353, 1357, 1375), (1375, 1357, 1356, 1374), (1374, 1356, 1355, 1373), (1373, 1355, 1354, 1372), (1372, 1354, 1352, 1370), (1262, 1419, 1423, 1264), (1264, 1423, 1422, 1265), (1265, 1422, 1421, 1266), (1266, 1421, 1420, 1267), (1267, 1420, 1418, 1263), (1424, 1359, 1363, 1426), (1426, 1363, 1362, 1427), (1427, 1362, 1361, 1428), (1428, 1361, 1360, 1429), (1429, 1360, 1358, 1425), (1364, 1257, 1261, 1366), (1366, 1261, 1260, 1367), (1367, 1260, 1259, 1368), (1368, 1259, 1258, 1369), (1369, 1258, 1256, 1365), (1250, 1431, 1435, 1252), (1252, 1435, 1434, 1253), (1253, 1434, 1433, 1254), (1254, 1433, 1432, 1255), (1255, 1432, 1430, 1251), (1436, 1371, 1375, 1438), (1438, 1375, 1374, 1439), (1439, 1374, 1373, 1440), (1440, 1373, 1372, 1441), (1441, 1372, 1370, 1437), (529, 527, 1316, 1251), (1483, 1450, 1452, 1485), (1485, 1452, 1453, 1484), (1484, 1453, 1451, 1482), (1527, 1558, 1560, 1529), (1529, 1560, 1561, 1528), (1528, 1561, 1559, 1526), (1479, 1518, 1520, 1481), (1481, 1520, 1521, 1480), (1480, 1521, 1519, 1478), (1487, 1442, 1444, 1489), (1489, 1444, 1445, 1488), (1488, 1445, 1443, 1486), (1531, 1566, 1568, 1533), (1533, 1568, 1569, 1532), (1532, 1569, 1567, 1530), (1475, 1483, 1485, 1477), (1477, 1485, 1484, 1476), (1476, 1484, 1482, 1474), (1491, 1527, 1529, 1493), (1493, 1529, 1528, 1492), (1492, 1528, 1526, 1490), (1535, 1479, 1481, 1537), (1537, 1481, 1480, 1536), (1536, 1480, 1478, 1534), (1471, 1487, 1489, 1473), (1473, 1489, 1488, 1472), (1472, 1488, 1486, 1470), (1495, 1531, 1533, 1497), (1497, 1533, 1532, 1496), (1496, 1532, 1530, 1494), (1539, 1475, 1477, 1541), (1541, 1477, 1476, 1540), (1540, 1476, 1474, 1538), (1467, 1491, 1493, 1469), (1469, 1493, 1492, 1468), (1468, 1492, 1490, 1466), (1507, 1535, 1537, 1509), (1509, 1537, 1536, 1508), (1508, 1536, 1534, 1506), (1499, 1471, 1473, 1501), (1501, 1473, 1472, 1500), (1500, 1472, 1470, 1498), (1543, 1495, 1497, 1545), (1545, 1497, 1496, 1544), (1544, 1496, 1494, 1542), (1463, 1539, 1541, 1465), (1465, 1541, 1540, 1464), (1464, 1540, 1538, 1462), (1503, 1467, 1469, 1505), (1505, 1469, 1468, 1504), (1504, 1468, 1466, 1502), (1547, 1499, 1501, 1549), (1549, 1501, 1500, 1548), (1548, 1500, 1498, 1546), (1459, 1543, 1545, 1461), (1461, 1545, 1544, 1460), (1460, 1544, 1542, 1458), (1551, 1463, 1465, 1553), (1553, 1465, 1464, 1552), (1552, 1464, 1462, 1550), (1455, 1503, 1505, 1457), (1457, 1505, 1504, 1456), (1456, 1504, 1502, 1454), (1511, 1547, 1549, 1513), (1513, 1549, 1548, 1512), (1512, 1548, 1546, 1510), (1555, 1459, 1461, 1557), (1557, 1461, 1460, 1556), (1556, 1460, 1458, 1554), (1515, 1507, 1509, 1517), (1517, 1509, 1508, 1516), (1516, 1508, 1506, 1514), (1447, 1551, 1553, 1449), (1449, 1553, 1552, 1448), (1448, 1552, 1550, 1446), (1563, 1455, 1457, 1565), (1565, 1457, 1456, 1564), (1564, 1456, 1454, 1562), (1523, 1511, 1513, 1525), (1525, 1513, 1512, 1524), (1524, 1512, 1510, 1522), (1450, 1555, 1557, 1452), (1452, 1557, 1556, 1453), (1453, 1556, 1554, 1451), (1558, 1515, 1517, 1560), (1560, 1517, 1516, 1561), (1561, 1516, 1514, 1559), (1518, 1447, 1449, 1520), (1520, 1449, 1448, 1521), (1521, 1448, 1446, 1519), (1442, 1563, 1565, 1444), (1444, 1565, 1564, 1445), (1445, 1564, 1562, 1443), (1566, 1523, 1525, 1568), (1568, 1525, 1524, 1569), (1569, 1524, 1522, 1567), (1563, 1442, 1187, 1246)])
me_cylinder.polygons.foreach_set('use_smooth', [True] * 1570)
me_cylinder.use_remesh_preserve_volume = False
me_cylinder.use_remesh_preserve_attributes = False
me_cylinder.use_mirror_vertex_groups = False
me_cylinder.update()

# ---- objects
ob_chess_pawn = bpy.data.objects.new('Chess Pawn', me_cylinder)

# ---- transforms, parenting, visibility, modifiers, constraints
ob_chess_pawn.location = (0.0, 0.0, 1.0)
ob_chess_pawn.lineart.crease_threshold = 0.0
_m = ob_chess_pawn.modifiers.new('Decimate', 'DECIMATE')
_m.decimate_type = 'UNSUBDIV'
_m.angle_limit = 0.2059

# ---- collection membership
col_collection_1.objects.link(ob_chess_pawn)

# ---- scene / render settings (as saved in the file)
scene.frame_start = 1; scene.frame_end = 250; scene.frame_set(1)
scene.render.engine = 'BLENDER_EEVEE_NEXT'
scene.render.resolution_percentage = 50
scene.render.dither_intensity = 0.0
scene.cycles.use_denoising = False
scene.cycles.samples = 128
scene.cycles.sampling_pattern = 'TABULATED_SOBOL'
scene.cycles.light_sampling_threshold = 0.0
scene.cycles.use_adaptive_sampling = False
scene.cycles.use_light_tree = False
scene.cycles.blur_glossy = 0.0
scene.cycles.sample_clamp_indirect = 0.0
scene.view_settings.view_transform = 'Standard'
bpy.context.view_layer.update()

# ---- added for rendering (the .blend has no active camera and no usable light): camera, sun
cam_auto = bpy.data.cameras.new('AutoCamera')
cam_auto.lens = 50.0
cam_auto.sensor_width = 36.0
cam_auto.clip_end = 1000.0
ob_auto_camera = bpy.data.objects.new('AutoCamera', cam_auto)
scene.collection.objects.link(ob_auto_camera)
ob_auto_camera.location = (5.85024, -7.02028, 7.03798)
ob_auto_camera.rotation_euler = (1.09748, -7.21219e-08, 0.694738)
scene.camera = ob_auto_camera
light_auto_sun = bpy.data.lights.new('AutoSun', 'SUN')
light_auto_sun.energy = 3.0
light_auto_sun.angle = 0.0523599
ob_auto_sun = bpy.data.objects.new('AutoSun', light_auto_sun)
scene.collection.objects.link(ob_auto_sun)
ob_auto_sun.rotation_euler = (0.872665, 0.174533, 0.523599)
bpy.context.view_layer.update()
